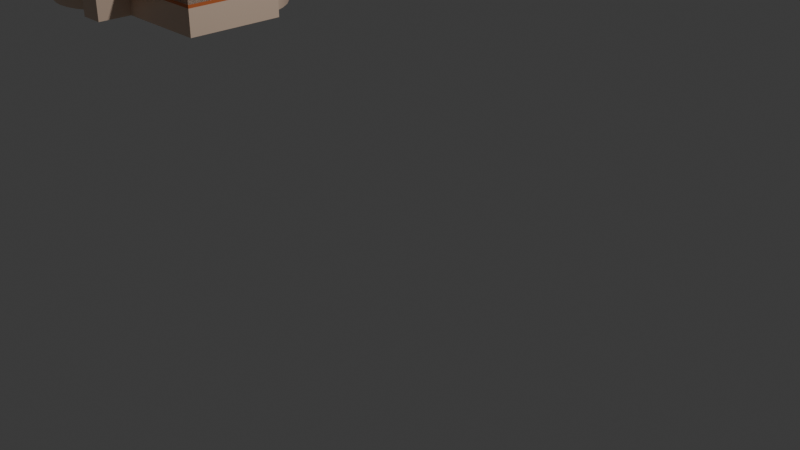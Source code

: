 # Source: Dining_hallf.blend  (saved by Blender 4.3.34; exported with 4.5.12 LTS)
import bpy
from mathutils import Matrix  # noqa: F401  (used for matrix-valued properties, if any)

bpy.ops.wm.read_factory_settings(use_empty=True)
scene = bpy.context.scene
scene.name = 'Scene'

# ---- collections
col_collection = bpy.data.collections.new('Collection'); scene.collection.children.link(col_collection)

# ---- materials (node trees are filled in below, after node groups)
mat_material_001 = bpy.data.materials.new('Material.001')
mat_material = bpy.data.materials.new('Material')
mat_material_003 = bpy.data.materials.new('Material.003')
mat_material_002 = bpy.data.materials.new('Material.002')

# ---- node groups
ng_smooth_by_angle = bpy.data.node_groups.new('Smooth by Angle', 'GeometryNodeTree')
_s = ng_smooth_by_angle.interface.new_socket(name='Mesh', in_out='OUTPUT', socket_type='NodeSocketGeometry')
_s = ng_smooth_by_angle.interface.new_socket(name='Mesh', in_out='INPUT', socket_type='NodeSocketGeometry')
_s = ng_smooth_by_angle.interface.new_socket(name='Angle', in_out='INPUT', socket_type='NodeSocketFloat')
_s.subtype = 'ANGLE'
_s.default_value = 0.5236
_s.min_value = 0.0
_s.max_value = 3.142
_s.description = 'Maximum face angle for smooth edges'
_s = ng_smooth_by_angle.interface.new_socket(name='Ignore Sharpness', in_out='INPUT', socket_type='NodeSocketBool')
_s.force_non_field = True
ng_smooth_by_angle.description = 'Set the sharpness of mesh edges based on the angle between the neighboring faces'
ng_smooth_by_angle.is_modifier = True
_N = ng_smooth_by_angle.nodes; _L = ng_smooth_by_angle.links
n0 = _N.new('GeometryNodeSetShadeSmooth'); n0.name = 'Set Shade Smooth'; n0.location = (120, -80)
n0.domain = 'EDGE'
n1 = _N.new('GeometryNodeSetShadeSmooth'); n1.name = 'Set Shade Smooth.001'; n1.location = (300, -80)
n2 = _N.new('NodeGroupOutput'); n2.name = 'Group Output'; n2.location = (480, -80)
n3 = _N.new('GeometryNodeInputMeshEdgeAngle'); n3.name = 'Edge Angle'; n3.location = (-440, -240)
n4 = _N.new('NodeGroupInput'); n4.name = 'Group Input'; n4.location = (-80, -80)
n5 = _N.new('GeometryNodeInputEdgeSmooth'); n5.name = 'Is Edge Smooth'; n5.location = (-260, -120)
n6 = _N.new('GeometryNodeInputShadeSmooth'); n6.name = 'Is Shade Smooth'; n6.location = (-440, -397)
n7 = _N.new('FunctionNodeCompare'); n7.name = 'Compare'; n7.location = (-260, -260)
n7.operation = 'LESS_EQUAL'
n7.inputs[6].default_value = (0.0, 0.0, 0.0, 0.0)
n7.inputs[7].default_value = (0.0, 0.0, 0.0, 0.0)
n8 = _N.new('FunctionNodeBooleanMath'); n8.name = 'Boolean Math.001'; n8.location = (-80, -260)
n9 = _N.new('NodeGroupInput'); n9.name = 'Group Input.001'; n9.location = (-440, -329)
n10 = _N.new('NodeGroupInput'); n10.name = 'Group Input.002'; n10.location = (-259, -189)
n11 = _N.new('FunctionNodeBooleanMath'); n11.name = 'Boolean Math'; n11.location = (-80, -149)
n11.operation = 'OR'
n12 = _N.new('FunctionNodeBooleanMath'); n12.name = 'Boolean Math.002'; n12.location = (-260, -380)
n12.operation = 'OR'
n13 = _N.new('NodeGroupInput'); n13.name = 'Group Input.003'; n13.location = (-440, -460)
_L.new(n3.outputs[0], n7.inputs[0])
_L.new(n1.outputs[0], n2.inputs[0])
_L.new(n9.outputs[1], n7.inputs[1])
_L.new(n7.outputs[0], n8.inputs[0])
_L.new(n4.outputs[0], n0.inputs[0])
_L.new(n0.outputs[0], n1.inputs[0])
_L.new(n8.outputs[0], n0.inputs[2])
_L.new(n10.outputs[2], n11.inputs[1])
_L.new(n5.outputs[0], n11.inputs[0])
_L.new(n11.outputs[0], n0.inputs[1])
_L.new(n13.outputs[2], n12.inputs[1])
_L.new(n6.outputs[0], n12.inputs[0])
_L.new(n12.outputs[0], n8.inputs[1])
n2.is_active_output = True

# ---- material node trees
mat_material_001.use_nodes = True; mat_material_001.node_tree.nodes.clear()
_N = mat_material_001.node_tree.nodes; _L = mat_material_001.node_tree.links
n0 = _N.new('ShaderNodeBsdfPrincipled'); n0.name = 'Principled BSDF'; n0.location = (10, 300)
n0.inputs[0].default_value = (0.8069, 0.6038, 0.4621, 1.0)
n1 = _N.new('ShaderNodeOutputMaterial'); n1.name = 'Material Output'; n1.location = (300, 300)
_L.new(n0.outputs[0], n1.inputs[0])
n1.is_active_output = True
mat_material.use_nodes = True; mat_material.node_tree.nodes.clear()
_N = mat_material.node_tree.nodes; _L = mat_material.node_tree.links
n0 = _N.new('ShaderNodeBsdfPrincipled'); n0.name = 'Principled BSDF'; n0.location = (10, 300)
n0.inputs[0].default_value = (0.6584, 0.1651, 0.04374, 1.0)
n1 = _N.new('ShaderNodeOutputMaterial'); n1.name = 'Material Output'; n1.location = (300, 300)
_L.new(n0.outputs[0], n1.inputs[0])
n1.is_active_output = True
mat_material_003.use_nodes = True; mat_material_003.node_tree.nodes.clear()
_N = mat_material_003.node_tree.nodes; _L = mat_material_003.node_tree.links
n0 = _N.new('ShaderNodeBsdfPrincipled'); n0.name = 'Principled BSDF'; n0.location = (10, 300)
n0.inputs[0].default_value = (0.3278, 0.3564, 0.3813, 1.0)
n1 = _N.new('ShaderNodeOutputMaterial'); n1.name = 'Material Output'; n1.location = (300, 300)
_L.new(n0.outputs[0], n1.inputs[0])
n1.is_active_output = True
mat_material_002.use_nodes = True; mat_material_002.node_tree.nodes.clear()
_N = mat_material_002.node_tree.nodes; _L = mat_material_002.node_tree.links
n0 = _N.new('ShaderNodeBsdfPrincipled'); n0.name = 'Principled BSDF'; n0.location = (10, 300)
n0.inputs[0].default_value = (0.6584, 0.1651, 0.04374, 1.0)
n1 = _N.new('ShaderNodeOutputMaterial'); n1.name = 'Material Output'; n1.location = (300, 300)
_L.new(n0.outputs[0], n1.inputs[0])
n1.is_active_output = True

# ---- world
world_world = bpy.data.worlds.new('World'); scene.world = world_world
world_world.use_nodes = True; world_world.node_tree.nodes.clear()
_N = world_world.node_tree.nodes; _L = world_world.node_tree.links
n0 = _N.new('ShaderNodeOutputWorld'); n0.name = 'World Output'; n0.location = (300, 300)
n1 = _N.new('ShaderNodeBackground'); n1.name = 'Background'; n1.location = (10, 300)
n1.inputs[0].default_value = (0.05088, 0.05088, 0.05088, 1.0)
_L.new(n1.outputs[0], n0.inputs[0])
n0.is_active_output = True
world_world.color = (0.05088, 0.05088, 0.05088)
world_world.sun_shadow_jitter_overblur = 0.0

# ---- cameras
cam_camera = bpy.data.cameras.new('Camera')
cam_camera.clip_end = 100.0
cam_camera.ortho_scale = 7.314

# ---- lights
light_light = bpy.data.lights.new('Light', 'POINT')
light_light.energy = 1000.0
light_light.shadow_soft_size = 0.1

# ---- meshes
me_cylinder_001 = bpy.data.meshes.new('Cylinder.001')
me_cylinder_001.from_pydata([(4.728e-09, 0.6095, 1.0), (0.1189, 0.5978, 1.0), (0.2332, 0.5631, 1.0), (0.3386, 0.5068, 1.0), (0.431, 0.431, 1.0), (0.5068, 0.3386, 1.0), (0.5631, 0.2332, 1.0), (0.5978, 0.1189, 1.0), (0.6095, 5.819e-09, 1.0), (0.5978, -0.1189, 1.0), (0.5631, -0.2332, 1.0), (0.5068, -0.3386, 1.0), (0.431, -0.431, 1.0), (0.3386, -0.5068, 1.0), (0.2332, -0.5631, 1.0), (0.1189, -0.5978, 1.0), (4.728e-09, -0.6095, 1.0), (-0.1189, -0.5978, 1.0), (-0.2332, -0.5631, 1.0), (-0.3386, -0.5068, 1.0), (-0.431, -0.431, 1.0), (-0.5068, -0.3386, 1.0), (-0.5631, -0.2332, 1.0), (-0.5978, -0.1189, 1.0), (-0.6095, 5.819e-09, 1.0), (-0.5978, 0.1189, 1.0), (-0.5631, 0.2332, 1.0), (-0.5068, 0.3386, 1.0), (-0.431, 0.431, 1.0), (-0.3386, 0.5068, 1.0), (-0.2332, 0.5631, 1.0), (-0.1189, 0.5978, 1.0), (0.0005791, 0.6529, 1.0), (-0.6546, -0.02802, 1.0), (-0.6507, 0.1027, 1.0), (-0.6042, 0.2565, 1.0), (-0.5479, 0.3619, 1.0), (-0.4721, 0.4543, 1.0), (-0.3797, 0.5301, 1.0), (-0.2634, 0.6028, 1.0), (-0.134, 0.6375, 1.0), (-0.1178, -0.6412, 1.0), (-0.2527, -0.6042, 1.0), (-0.358, -0.5479, 1.0), (-0.4504, -0.4721, 1.0), (-0.5262, -0.3832, 1.0), (-0.5894, -0.2846, 1.0), (-0.6343, -0.1669, 1.0), (0.001371, -0.655, 1.0), (1.061, 1.224, 1.0), (1.168, 1.214, 1.0), (1.27, 1.183, 1.0), (1.365, 1.132, 1.0), (1.447, 1.064, 1.0), (1.515, 0.9813, 1.0), (1.566, 0.8868, 1.0), (1.597, 0.7843, 1.0), (1.607, 0.6777, 1.0), (1.597, 0.5711, 1.0), (1.515, 0.3742, 1.0), (1.27, 0.1729, 1.0), (1.168, 0.1419, 1.0), (1.061, 0.1314, 1.0), (0.9544, 0.1419, 1.0), (0.8519, 0.1729, 1.0), (0.7574, 0.2234, 1.0), (0.6746, 0.2914, 1.0), (0.6067, 0.3742, 1.0), (0.5562, 0.4687, 1.0), (0.5251, 0.5711, 1.0), (0.5146, 0.6777, 1.0), (0.5251, 0.7843, 1.0), (0.5562, 0.8868, 1.0), (0.6067, 0.9813, 1.0), (0.6746, 1.064, 1.0), (0.7574, 1.132, 1.0), (0.8519, 1.183, 1.0), (0.9544, 1.214, 1.0), (1.001, 1.388, 1.0), (0.4961, 1.123, 1.0), (0.5764, 1.202, 1.0), (0.6619, 1.268, 1.0), (0.7509, 1.327, 1.0), (0.8493, 1.361, 1.0), (0.4307, 0.7485, 1.0), (0.456, 0.8633, 1.0), (0.4953, 0.9691, 1.0), (0.433, 0.5991, 1.0), (1.151, 1.389, 1.0), (1.305, 1.355, 1.0), (1.437, 1.289, 1.0), (1.526, 1.228, 1.0), (1.627, 1.124, 1.0), (1.711, 0.9984, 1.0), (1.759, 0.8904, 1.0), (1.788, 0.749, 1.0), (1.971, 0.749, 1.0), (1.969, -0.3216, 1.0), (0.5838, -0.3169, 1.0), (0.8047, 0.1982, 1.0), (0.6099, -0.1423, 1.0), (0.6292, -0.01274, 1.0), (0.3408, 0.9502, 1.0), (0.4572, 1.065, 1.0), (0.3926, 0.9807, 1.0), (0.4255, 1.012, 1.0), (0.4595, -0.4744, 1.0), (0.3672, -0.5502, 1.0), (0.2618, -0.6065, 1.0), (0.1475, -0.6412, 1.0), (0.872, -0.318, 1.0), (0.8691, -0.6908, 1.0), (0.5871, -0.6902, 1.0), (0.1189, 0.6416, 1.0), (0.2332, 0.6069, 1.0), (0.3707, 0.5381, 1.0), (0.3386, 0.5068, 1.289), (-0.5978, 0.1189, 1.289), (-0.2332, 0.5631, 1.289), (0.0005791, 0.6529, 1.289), (-0.6546, -0.02802, 1.289), (-0.6507, 0.1027, 1.289), (-0.2634, 0.6028, 1.289), (-0.134, 0.6375, 1.289), (-0.1178, -0.6412, 1.289), (-0.2527, -0.6042, 1.289), (-0.358, -0.5479, 1.289), (-0.4504, -0.4721, 1.289), (-0.5262, -0.3832, 1.289), (-0.5894, -0.2846, 1.289), (-0.6343, -0.1669, 1.289), (0.001371, -0.655, 1.289), (1.27, 1.183, 1.289), (0.6746, 1.064, 1.289), (0.4961, 1.123, 1.289), (0.5764, 1.202, 1.289), (0.4307, 0.7485, 1.289), (0.433, 0.5991, 1.289), (1.305, 1.355, 1.289), (1.437, 1.289, 1.289), (1.526, 1.228, 1.289), (1.627, 1.124, 1.289), (1.711, 0.9984, 1.289), (1.759, 0.8904, 1.289), (1.788, 0.749, 1.289), (1.971, 0.749, 1.289), (1.969, -0.3216, 1.289), (0.5838, -0.3169, 1.289), (0.6099, -0.1423, 1.289), (0.6292, -0.01274, 1.289), (0.3408, 0.9502, 1.289), (0.4572, 1.065, 1.289), (0.3926, 0.9807, 1.289), (0.4255, 1.012, 1.289), (0.4595, -0.4744, 1.289), (0.3672, -0.5502, 1.289), (0.2618, -0.6065, 1.289), (0.1475, -0.6412, 1.289), (0.872, -0.318, 1.289), (0.8691, -0.6908, 1.289), (0.5871, -0.6902, 1.289), (0.1189, 0.6416, 1.289), (0.2332, 0.6069, 1.289), (0.3707, 0.5381, 1.289), (-0.3592, 0.5184, 1.289), (-0.5837, 0.2449, 1.289), (-0.3592, 0.5184, 1.0), (-0.4515, 0.4426, 1.0), (-0.5273, 0.3503, 1.0), (-0.5837, 0.2449, 1.0), (-0.6036, 0.05945, 1.0), (-0.6526, 0.03736, 1.0), (-0.6526, 0.03736, 1.289), (-0.2859, 0.5349, 1.289), (-0.2859, 0.5349, 1.0), (-0.3216, 0.5665, 1.0), (-0.5804, 0.1761, 1.289), (-0.5804, 0.1761, 1.0), (-0.6275, 0.1796, 1.0), (0.7097, 1.2, 1.289), (1.159, 1.302, 1.289), (1.031, 1.306, 1.0), (0.9019, 1.287, 1.0), (0.8014, 1.255, 1.0), (0.7097, 1.2, 1.0), (1.159, 1.302, 1.0), (0.3848, 0.4689, 1.0), (0.6255, 1.133, 1.0), (0.5514, 1.052, 1.0), (0.5258, 0.928, 1.0), (0.4906, 0.8238, 1.0), (0.4727, 0.7131, 1.0), (0.479, 0.5851, 1.0), (1.486, 1.146, 1.0), (1.401, 1.21, 1.0), (1.287, 1.269, 1.0), (1.571, 1.053, 1.0), (1.698, 0.7134, 1.0), (1.678, 0.8374, 1.0), (1.638, 0.9426, 1.0), (0.3386, 0.5068, 1.325), (1.27, 1.183, 1.325), (0.6746, 1.064, 1.325), (0.5838, -0.3169, 1.325), (0.6099, -0.1423, 1.325), (0.6292, -0.01274, 1.325), (0.872, -0.318, 1.325), (0.3707, 0.5381, 1.325), (-0.3592, 0.5184, 1.325), (-0.5837, 0.2449, 1.325), (-0.2859, 0.5349, 1.325), (-0.5804, 0.1761, 1.325), (0.7097, 1.2, 1.325), (1.159, 1.302, 1.325)], [], [(1, 2, 3, 186, 4, 5, 6, 7, 8, 9, 10, 11, 12, 13, 14, 15, 16, 17, 18, 19, 20, 21, 22, 23, 24, 170, 25, 177, 26, 27, 28, 29, 174, 30, 31, 0), (30, 39, 40, 31), (167, 37, 38, 166), (169, 35, 36, 168), (170, 171, 34, 25), (31, 40, 32, 0), (29, 166, 38, 175, 39, 30, 174), (168, 36, 37, 167), (25, 34, 178, 35, 169, 26, 177), (22, 46, 47, 23), (20, 44, 45, 21), (18, 42, 43, 19), (23, 47, 33, 24), (21, 45, 46, 22), (19, 43, 44, 20), (17, 41, 42, 18), (16, 48, 41, 17), (50, 51, 52, 53, 54, 55, 56, 57, 58, 59, 60, 61, 62, 63, 64, 99, 65, 66, 67, 68, 69, 70, 71, 72, 73, 74, 75, 76, 77, 49), (182, 83, 78, 181), (184, 81, 82, 183), (188, 79, 80, 187), (183, 82, 83, 182), (187, 80, 81, 184), (189, 86, 79, 188), (190, 85, 86, 189), (191, 84, 85, 190), (192, 87, 84, 191), (194, 90, 91, 193), (185, 88, 89, 195), (193, 91, 92, 196), (195, 89, 90, 194), (181, 78, 88, 185), (198, 94, 95, 197), (199, 93, 94, 198), (196, 92, 93, 199), (62, 61, 60, 98), (64, 63, 62, 98), (101, 99, 64, 98), (10, 100, 98, 11), (66, 65, 99, 101), (8, 101, 100, 9), (9, 100, 10), (4, 69, 68, 5), (186, 192, 69, 4), (6, 67, 66, 7), (5, 68, 67, 6), (7, 66, 101, 8), (85, 104, 105, 86), (84, 102, 104, 85), (86, 105, 103, 79), (12, 106, 107, 13), (15, 109, 48, 16), (13, 107, 108, 14), (11, 98, 106, 12), (14, 108, 109, 15), (112, 98, 110, 111), (98, 60, 59, 58, 57, 197, 95, 96, 97), (2, 114, 115, 3), (1, 113, 114, 2), (0, 32, 113, 1), (116, 163, 207, 200), (173, 164, 208, 210), (148, 149, 205, 204), (158, 147, 203, 206), (106, 98, 147, 154), (171, 33, 120, 172), (84, 87, 137, 136), (48, 109, 157, 131), (111, 110, 158, 159), (90, 89, 138, 139), (33, 47, 130, 120), (112, 111, 159, 160), (91, 90, 139, 140), (110, 98, 147, 158), (92, 91, 140, 141), (41, 48, 131, 124), (40, 39, 122, 123), (98, 112, 160, 147), (114, 113, 161, 162), (32, 40, 123, 119), (115, 114, 162, 163), (3, 115, 163, 116), (80, 79, 134, 135), (87, 3, 116, 137), (54, 196, 199, 55), (3, 87, 192, 186), (113, 32, 119, 161), (94, 93, 142, 143), (95, 94, 143, 144), (102, 84, 136, 150), (105, 104, 152, 153), (42, 41, 124, 125), (79, 103, 151, 134), (93, 92, 141, 142), (43, 42, 125, 126), (107, 106, 154, 155), (96, 95, 144, 145), (44, 43, 126, 127), (104, 102, 150, 152), (97, 96, 145, 146), (45, 44, 127, 128), (103, 105, 153, 151), (46, 45, 128, 129), (108, 107, 155, 156), (47, 46, 129, 130), (109, 108, 156, 157), (98, 97, 146, 147), (117, 121, 34, 25), (122, 118, 30, 39), (27, 168, 167, 28), (26, 169, 168, 27), (28, 167, 166, 29), (34, 171, 172, 121), (24, 33, 171, 170), (179, 133, 202, 212), (147, 148, 204, 203), (132, 180, 213, 201), (149, 147, 203, 205), (165, 176, 211, 209), (55, 199, 198, 56), (56, 198, 197, 57), (49, 181, 185, 50), (51, 195, 194, 52), (53, 193, 196, 54), (50, 185, 195, 51), (52, 194, 193, 53), (69, 192, 191, 70), (70, 191, 190, 71), (71, 190, 189, 72), (72, 189, 188, 73), (74, 187, 184, 75), (76, 183, 182, 77), (73, 188, 187, 74), (75, 184, 183, 76), (77, 182, 181, 49)])
me_cylinder_001.polygons.foreach_set('use_smooth', [True] * 135)
_uv = me_cylinder_001.uv_layers.new(name='UVMap')
_uv.uv.foreach_set('vector', [0.2968, 0.4854, 0.3418, 0.4717, 0.3833, 0.4496, 0.4015, 0.4346, 0.4197, 0.4197, 0.4496, 0.3833, 0.4717, 0.3418, 0.4854, 0.2968, 0.49, 0.25, 0.4854, 0.2032, 0.4717, 0.1582, 0.4496, 0.1167, 0.4197, 0.08029, 0.3833, 0.05045, 0.3418, 0.02827, 0.2968, 0.01461, 0.25, 0.01, 0.2032, 0.01461, 0.1582, 0.02827, 0.1167, 0.05045, 0.08029, 0.08029, 0.05045, 0.1167, 0.02827, 0.1582, 0.01461, 0.2032, 0.01, 0.25, 0.01231, 0.2734, 0.01461, 0.2968, 0.02144, 0.3193, 0.02827, 0.3418, 0.05045, 0.3833, 0.08029, 0.4197, 0.1167, 0.4496, 0.1374, 0.4606, 0.1582, 0.4717, 0.2032, 0.4854, 0.25, 0.49, 0.1582, 0.4717, 0.1582, 0.4717, 0.2032, 0.4854, 0.2032, 0.4854, 0.08029, 0.4197, 0.08029, 0.4197, 0.1167, 0.4496, 0.1167, 0.4496, 0.02827, 0.3418, 0.02827, 0.3418, 0.05045, 0.3833, 0.05045, 0.3833, 0.01231, 0.2734, 0.01231, 0.2734, 0.01461, 0.2968, 0.01461, 0.2968, 0.2032, 0.4854, 0.2032, 0.4854, 0.25, 0.49, 0.25, 0.49, 0.1167, 0.4496, 0.1167, 0.4496, 0.1167, 0.4496, 0.1374, 0.4606, 0.1582, 0.4717, 0.1582, 0.4717, 0.1374, 0.4606, 0.05045, 0.3833, 0.05045, 0.3833, 0.08029, 0.4197, 0.08029, 0.4197, 0.01461, 0.2968, 0.01461, 0.2968, 0.02144, 0.3193, 0.02827, 0.3418, 0.02827, 0.3418, 0.02827, 0.3418, 0.02144, 0.3193, 0.02827, 0.1582, 0.02827, 0.1582, 0.01461, 0.2032, 0.01461, 0.2032, 0.08029, 0.08029, 0.08029, 0.08029, 0.05045, 0.1167, 0.05045, 0.1167, 0.1582, 0.02827, 0.1582, 0.02827, 0.1167, 0.05045, 0.1167, 0.05045, 0.01461, 0.2032, 0.01461, 0.2032, 0.01, 0.25, 0.01, 0.25, 0.05045, 0.1167, 0.05045, 0.1167, 0.02827, 0.1582, 0.02827, 0.1582, 0.1167, 0.05045, 0.1167, 0.05045, 0.08029, 0.08029, 0.08029, 0.08029, 0.2032, 0.01461, 0.2032, 0.01461, 0.1582, 0.02827, 0.1582, 0.02827, 0.25, 0.01, 0.25, 0.01, 0.2032, 0.01461, 0.2032, 0.01461, 0.2968, 0.4854, 0.3418, 0.4717, 0.3833, 0.4496, 0.4197, 0.4197, 0.4496, 0.3833, 0.4717, 0.3418, 0.4854, 0.2968, 0.49, 0.25, 0.4854, 0.2032, 0.4496, 0.1167, 0.3418, 0.02827, 0.2968, 0.01461, 0.25, 0.01, 0.2032, 0.01461, 0.1582, 0.02827, 0.1374, 0.03936, 0.1167, 0.05045, 0.08029, 0.08029, 0.05045, 0.1167, 0.02827, 0.1582, 0.01461, 0.2032, 0.01, 0.25, 0.01461, 0.2968, 0.02827, 0.3418, 0.05045, 0.3833, 0.08029, 0.4197, 0.1167, 0.4496, 0.1582, 0.4717, 0.2032, 0.4854, 0.25, 0.49, 0.2032, 0.4854, 0.2032, 0.4854, 0.25, 0.49, 0.25, 0.49, 0.1167, 0.4496, 0.1167, 0.4496, 0.1582, 0.4717, 0.1582, 0.4717, 0.05045, 0.3833, 0.05045, 0.3833, 0.08029, 0.4197, 0.08029, 0.4197, 0.1582, 0.4717, 0.1582, 0.4717, 0.2032, 0.4854, 0.2032, 0.4854, 0.08029, 0.4197, 0.08029, 0.4197, 0.1167, 0.4496, 0.1167, 0.4496, 0.02827, 0.3418, 0.02827, 0.3418, 0.05045, 0.3833, 0.05045, 0.3833, 0.01461, 0.2968, 0.01461, 0.2968, 0.02827, 0.3418, 0.02827, 0.3418, 0.01, 0.25, 0.01, 0.25, 0.01461, 0.2968, 0.01461, 0.2968, 0.01461, 0.2032, 0.01461, 0.2032, 0.01, 0.25, 0.01, 0.25, 0.3833, 0.4496, 0.3833, 0.4496, 0.4197, 0.4197, 0.4197, 0.4197, 0.2968, 0.4854, 0.2968, 0.4854, 0.3418, 0.4717, 0.3418, 0.4717, 0.4197, 0.4197, 0.4197, 0.4197, 0.4496, 0.3833, 0.4496, 0.3833, 0.3418, 0.4717, 0.3418, 0.4717, 0.3833, 0.4496, 0.3833, 0.4496, 0.25, 0.49, 0.25, 0.49, 0.2968, 0.4854, 0.2968, 0.4854, 0.4854, 0.2968, 0.4854, 0.2968, 0.49, 0.25, 0.49, 0.25, 0.4717, 0.3418, 0.4717, 0.3418, 0.4854, 0.2968, 0.4854, 0.2968, 0.4496, 0.3833, 0.4496, 0.3833, 0.4717, 0.3418, 0.4717, 0.3418, 0.4854, 0.2968, 0.4854, 0.2968, 0.49, 0.25, 0.49, 0.25, 0.4854, 0.2968, 0.4854, 0.2968, 0.49, 0.25, 0.49, 0.25, 0.4877, 0.2734, 0.4877, 0.2734, 0.49, 0.25, 0.49, 0.25, 0.4854, 0.2968, 0.4854, 0.2968, 0.49, 0.25, 0.49, 0.25, 0.4854, 0.2968, 0.4854, 0.2968, 0.4877, 0.2734, 0.4877, 0.2734, 0.49, 0.25, 0.49, 0.25, 0.4854, 0.2032, 0.4854, 0.2032, 0.4854, 0.2032, 0.4854, 0.2032, 0.4717, 0.1582, 0.4197, 0.4197, 0.4197, 0.4197, 0.4496, 0.3833, 0.4496, 0.3833, 0.4015, 0.4346, 0.4015, 0.4346, 0.4197, 0.4197, 0.4197, 0.4197, 0.4717, 0.3418, 0.4717, 0.3418, 0.4854, 0.2968, 0.4854, 0.2968, 0.4496, 0.3833, 0.4496, 0.3833, 0.4717, 0.3418, 0.4717, 0.3418, 0.4854, 0.2968, 0.4854, 0.2968, 0.49, 0.25, 0.49, 0.25, 0.01461, 0.2968, 0.01461, 0.2968, 0.02827, 0.3418, 0.02827, 0.3418, 0.01, 0.25, 0.01, 0.25, 0.01461, 0.2968, 0.01461, 0.2968, 0.02827, 0.3418, 0.02827, 0.3418, 0.05045, 0.3833, 0.05045, 0.3833, 0.4197, 0.08029, 0.4197, 0.08029, 0.3833, 0.05045, 0.3833, 0.05045, 0.2968, 0.01461, 0.2968, 0.01461, 0.25, 0.01, 0.25, 0.01, 0.3833, 0.05045, 0.3833, 0.05045, 0.3418, 0.02827, 0.3418, 0.02827, 0.4496, 0.1167, 0.4496, 0.1167, 0.4197, 0.08029, 0.4197, 0.08029, 0.3418, 0.02827, 0.3418, 0.02827, 0.2968, 0.01461, 0.2968, 0.01461, 0.4854, 0.2968, 0.4854, 0.2968, 0.49, 0.25, 0.49, 0.25, 0.4854, 0.2968, 0.4854, 0.2968, 0.4854, 0.2968, 0.4854, 0.2968, 0.49, 0.25, 0.4877, 0.2734, 0.4854, 0.2968, 0.49, 0.25, 0.49, 0.25, 0.3418, 0.4717, 0.3418, 0.4717, 0.3833, 0.4496, 0.3833, 0.4496, 0.2968, 0.4854, 0.2968, 0.4854, 0.3418, 0.4717, 0.3418, 0.4717, 0.25, 0.49, 0.25, 0.49, 0.2968, 0.4854, 0.2968, 0.4854, 0.3833, 0.4496, 0.3833, 0.4496, 0.3833, 0.4496, 0.3833, 0.4496, 0.1167, 0.4496, 0.08029, 0.4197, 0.08029, 0.4197, 0.1167, 0.4496, 0.4854, 0.2032, 0.49, 0.25, 0.49, 0.25, 0.4854, 0.2032, 0.49, 0.25, 0.4854, 0.2968, 0.4854, 0.2968, 0.49, 0.25, 0.4197, 0.08029, 0.4496, 0.1167, 0.4496, 0.1167, 0.4197, 0.08029, 0.01231, 0.2734, 0.01, 0.25, 0.01, 0.25, 0.01231, 0.2734, 0.01, 0.25, 0.01461, 0.2032, 0.01461, 0.2032, 0.01, 0.25, 0.25, 0.01, 0.2968, 0.01461, 0.2968, 0.01461, 0.25, 0.01, 0.49, 0.25, 0.49, 0.25, 0.49, 0.25, 0.49, 0.25, 0.3833, 0.4496, 0.3418, 0.4717, 0.3418, 0.4717, 0.3833, 0.4496, 0.01, 0.25, 0.01461, 0.2032, 0.01461, 0.2032, 0.01, 0.25, 0.4854, 0.2968, 0.49, 0.25, 0.49, 0.25, 0.4854, 0.2968, 0.4197, 0.4197, 0.3833, 0.4496, 0.3833, 0.4496, 0.4197, 0.4197, 0.49, 0.25, 0.4854, 0.2968, 0.4854, 0.2968, 0.49, 0.25, 0.4496, 0.3833, 0.4197, 0.4197, 0.4197, 0.4197, 0.4496, 0.3833, 0.2032, 0.01461, 0.25, 0.01, 0.25, 0.01, 0.2032, 0.01461, 0.2032, 0.4854, 0.1582, 0.4717, 0.1582, 0.4717, 0.2032, 0.4854, 0.4854, 0.2968, 0.4854, 0.2968, 0.4854, 0.2968, 0.4854, 0.2968, 0.3418, 0.4717, 0.2968, 0.4854, 0.2968, 0.4854, 0.3418, 0.4717, 0.25, 0.49, 0.2032, 0.4854, 0.2032, 0.4854, 0.25, 0.49, 0.3833, 0.4496, 0.3418, 0.4717, 0.3418, 0.4717, 0.3833, 0.4496, 0.3833, 0.4496, 0.3833, 0.4496, 0.3833, 0.4496, 0.3833, 0.4496, 0.08029, 0.4197, 0.05045, 0.3833, 0.05045, 0.3833, 0.08029, 0.4197, 0.3833, 0.4496, 0.3833, 0.4496, 0.3833, 0.4496, 0.3833, 0.4496, 0.4496, 0.3833, 0.4496, 0.3833, 0.4717, 0.3418, 0.4717, 0.3418, 0.3833, 0.4496, 0.3833, 0.4496, 0.4015, 0.4346, 0.4015, 0.4346, 0.2968, 0.4854, 0.25, 0.49, 0.25, 0.49, 0.2968, 0.4854, 0.4854, 0.2968, 0.4717, 0.3418, 0.4717, 0.3418, 0.4854, 0.2968, 0.49, 0.25, 0.4854, 0.2968, 0.4854, 0.2968, 0.49, 0.25, 0.01, 0.25, 0.01, 0.25, 0.01, 0.25, 0.01, 0.25, 0.02827, 0.3418, 0.01461, 0.2968, 0.01461, 0.2968, 0.02827, 0.3418, 0.1582, 0.02827, 0.2032, 0.01461, 0.2032, 0.01461, 0.1582, 0.02827, 0.05045, 0.3833, 0.05045, 0.3833, 0.05045, 0.3833, 0.05045, 0.3833, 0.4717, 0.3418, 0.4496, 0.3833, 0.4496, 0.3833, 0.4717, 0.3418, 0.1167, 0.05045, 0.1582, 0.02827, 0.1582, 0.02827, 0.1167, 0.05045, 0.3833, 0.05045, 0.4197, 0.08029, 0.4197, 0.08029, 0.3833, 0.05045, 0.49, 0.25, 0.4854, 0.2968, 0.4854, 0.2968, 0.49, 0.25, 0.08029, 0.08029, 0.1167, 0.05045, 0.1167, 0.05045, 0.08029, 0.08029, 0.01461, 0.2968, 0.01, 0.25, 0.01, 0.25, 0.01461, 0.2968, 0.49, 0.25, 0.49, 0.25, 0.49, 0.25, 0.49, 0.25, 0.05045, 0.1167, 0.08029, 0.08029, 0.08029, 0.08029, 0.05045, 0.1167, 0.05045, 0.3833, 0.02827, 0.3418, 0.02827, 0.3418, 0.05045, 0.3833, 0.02827, 0.1582, 0.05045, 0.1167, 0.05045, 0.1167, 0.02827, 0.1582, 0.3418, 0.02827, 0.3833, 0.05045, 0.3833, 0.05045, 0.3418, 0.02827, 0.01461, 0.2032, 0.02827, 0.1582, 0.02827, 0.1582, 0.01461, 0.2032, 0.2968, 0.01461, 0.3418, 0.02827, 0.3418, 0.02827, 0.2968, 0.01461, 0.4854, 0.2968, 0.49, 0.25, 0.49, 0.25, 0.4854, 0.2968, 0.01461, 0.2968, 0.01461, 0.2968, 0.01461, 0.2968, 0.01461, 0.2968, 0.1582, 0.4717, 0.1582, 0.4717, 0.1582, 0.4717, 0.1582, 0.4717, 0.05045, 0.3833, 0.05045, 0.3833, 0.08029, 0.4197, 0.08029, 0.4197, 0.02827, 0.3418, 0.02827, 0.3418, 0.05045, 0.3833, 0.05045, 0.3833, 0.08029, 0.4197, 0.08029, 0.4197, 0.1167, 0.4496, 0.1167, 0.4496, 0.01461, 0.2968, 0.01231, 0.2734, 0.01231, 0.2734, 0.01461, 0.2968, 0.01, 0.25, 0.01, 0.25, 0.01231, 0.2734, 0.01231, 0.2734, 0.2968, 0.4854, 0.25, 0.49, 0.25, 0.49, 0.2968, 0.4854, 0.49, 0.25, 0.4854, 0.2968, 0.4854, 0.2968, 0.49, 0.25, 0.2968, 0.4854, 0.25, 0.49, 0.25, 0.49, 0.2968, 0.4854, 0.4877, 0.2734, 0.49, 0.25, 0.49, 0.25, 0.4877, 0.2734, 0.05045, 0.3833, 0.02827, 0.3418, 0.02827, 0.3418, 0.05045, 0.3833, 0.4717, 0.3418, 0.4717, 0.3418, 0.4854, 0.2968, 0.4854, 0.2968, 0.4854, 0.2968, 0.4854, 0.2968, 0.49, 0.25, 0.49, 0.25, 0.25, 0.49, 0.25, 0.49, 0.2968, 0.4854, 0.2968, 0.4854, 0.3418, 0.4717, 0.3418, 0.4717, 0.3833, 0.4496, 0.3833, 0.4496, 0.4197, 0.4197, 0.4197, 0.4197, 0.4496, 0.3833, 0.4496, 0.3833, 0.2968, 0.4854, 0.2968, 0.4854, 0.3418, 0.4717, 0.3418, 0.4717, 0.3833, 0.4496, 0.3833, 0.4496, 0.4197, 0.4197, 0.4197, 0.4197, 0.01461, 0.2032, 0.01461, 0.2032, 0.01, 0.25, 0.01, 0.25, 0.01, 0.25, 0.01, 0.25, 0.01461, 0.2968, 0.01461, 0.2968, 0.01461, 0.2968, 0.01461, 0.2968, 0.02827, 0.3418, 0.02827, 0.3418, 0.02827, 0.3418, 0.02827, 0.3418, 0.05045, 0.3833, 0.05045, 0.3833, 0.08029, 0.4197, 0.08029, 0.4197, 0.1167, 0.4496, 0.1167, 0.4496, 0.1582, 0.4717, 0.1582, 0.4717, 0.2032, 0.4854, 0.2032, 0.4854, 0.05045, 0.3833, 0.05045, 0.3833, 0.08029, 0.4197, 0.08029, 0.4197, 0.1167, 0.4496, 0.1167, 0.4496, 0.1582, 0.4717, 0.1582, 0.4717, 0.2032, 0.4854, 0.2032, 0.4854, 0.25, 0.49, 0.25, 0.49])
me_cylinder_001.materials.append(mat_material_001)
me_cylinder_001.update()
me_cylinder_002 = bpy.data.meshes.new('Cylinder.002')
me_cylinder_002.from_pydata([(3.965e-09, 0.6095, 1.325), (0.1189, 0.5978, 1.325), (0.2332, 0.5631, 1.325), (0.3386, 0.5068, 1.325), (0.431, 0.431, 1.325), (0.5068, 0.3386, 1.325), (0.5631, 0.2332, 1.325), (0.5978, 0.1189, 1.325), (0.6095, 5.819e-09, 1.325), (0.5978, -0.1189, 1.325), (0.5631, -0.2332, 1.325), (0.5068, -0.3386, 1.325), (0.431, -0.431, 1.325), (0.3386, -0.5068, 1.325), (0.2332, -0.5631, 1.325), (0.1189, -0.5978, 1.325), (3.965e-09, -0.6095, 1.325), (-0.1189, -0.5978, 1.325), (-0.2332, -0.5631, 1.325), (-0.3386, -0.5068, 1.325), (-0.431, -0.431, 1.325), (-0.5068, -0.3386, 1.325), (-0.5631, -0.2332, 1.325), (-0.5978, -0.1189, 1.325), (-0.6095, 5.819e-09, 1.325), (-0.5978, 0.1189, 1.325), (-0.5631, 0.2332, 1.325), (-0.5068, 0.3386, 1.325), (-0.431, 0.431, 1.325), (-0.3386, 0.5068, 1.325), (-0.2332, 0.5631, 1.325), (-0.1189, 0.5978, 1.325), (0.0005791, 0.6529, 1.325), (-0.6546, -0.02802, 1.325), (-0.6507, 0.1027, 1.325), (-0.6042, 0.2565, 1.325), (-0.5479, 0.3619, 1.325), (-0.4721, 0.4543, 1.325), (-0.3797, 0.5301, 1.325), (-0.2634, 0.6028, 1.325), (-0.134, 0.6375, 1.325), (-0.1178, -0.6412, 1.325), (-0.2527, -0.6042, 1.325), (-0.358, -0.5479, 1.325), (-0.4504, -0.4721, 1.325), (-0.5262, -0.3832, 1.325), (-0.5894, -0.2846, 1.325), (-0.6343, -0.1669, 1.325), (0.001371, -0.655, 1.325), (1.061, 1.224, 1.325), (1.168, 1.214, 1.325), (1.27, 1.183, 1.325), (1.365, 1.132, 1.325), (1.447, 1.064, 1.325), (1.515, 0.9813, 1.325), (1.566, 0.8868, 1.325), (1.597, 0.7843, 1.325), (1.607, 0.6777, 1.325), (1.597, 0.5711, 1.325), (1.515, 0.3742, 1.325), (1.27, 0.1729, 1.325), (1.168, 0.1419, 1.325), (1.061, 0.1314, 1.325), (0.9544, 0.1419, 1.325), (0.8519, 0.1729, 1.325), (0.7574, 0.2234, 1.325), (0.6746, 0.2914, 1.325), (0.6067, 0.3742, 1.325), (0.5562, 0.4687, 1.325), (0.5251, 0.5711, 1.325), (0.5146, 0.6777, 1.325), (0.5251, 0.7843, 1.325), (0.5562, 0.8868, 1.325), (0.6067, 0.9813, 1.325), (0.6746, 1.064, 1.325), (0.7574, 1.132, 1.325), (0.8519, 1.183, 1.325), (0.9544, 1.214, 1.325), (1.001, 1.388, 1.325), (0.4961, 1.123, 1.325), (0.5764, 1.202, 1.325), (0.6619, 1.268, 1.325), (0.7509, 1.327, 1.325), (0.8493, 1.361, 1.325), (0.4307, 0.7485, 1.325), (0.456, 0.8633, 1.325), (0.4953, 0.9691, 1.325), (0.433, 0.5991, 1.325), (1.151, 1.389, 1.325), (1.305, 1.355, 1.325), (1.437, 1.289, 1.325), (1.526, 1.228, 1.325), (1.627, 1.124, 1.325), (1.711, 0.9984, 1.325), (1.759, 0.8904, 1.325), (1.788, 0.749, 1.325), (1.971, 0.749, 1.325), (1.969, -0.3216, 1.325), (0.5838, -0.3169, 1.325), (0.8047, 0.1982, 1.325), (0.6099, -0.1423, 1.325), (0.6292, -0.01274, 1.325), (0.3408, 0.9502, 1.325), (0.4572, 1.065, 1.325), (0.3926, 0.9807, 1.325), (0.4255, 1.012, 1.325), (0.4595, -0.4744, 1.325), (0.3672, -0.5502, 1.325), (0.2618, -0.6065, 1.325), (0.1475, -0.6412, 1.325), (0.872, -0.318, 1.325), (0.8691, -0.6908, 1.325), (0.5871, -0.6902, 1.325), (0.1189, 0.6416, 1.325), (0.2332, 0.6069, 1.325), (0.3707, 0.5381, 1.325), (-0.3592, 0.5184, 1.325), (-0.4515, 0.4426, 1.325), (-0.5273, 0.3503, 1.325), (-0.5837, 0.2449, 1.325), (-0.6036, 0.05945, 1.325), (-0.6526, 0.03736, 1.325), (-0.2859, 0.5349, 1.325), (-0.3216, 0.5665, 1.325), (-0.5804, 0.1761, 1.325), (1.031, 1.306, 1.325), (-0.6275, 0.1796, 1.325), (0.9019, 1.287, 1.325), (0.3848, 0.4689, 1.325), (0.8014, 1.255, 1.325), (0.7097, 1.2, 1.325), (0.6255, 1.133, 1.325), (0.5514, 1.052, 1.325), (0.5258, 0.928, 1.325), (0.4906, 0.8238, 1.325), (0.4727, 0.7131, 1.325), (0.479, 0.5851, 1.325), (1.486, 1.146, 1.325), (1.401, 1.21, 1.325), (1.287, 1.269, 1.325), (1.159, 1.302, 1.325), (1.571, 1.053, 1.325), (1.698, 0.7134, 1.325), (1.678, 0.8374, 1.325), (1.638, 0.9426, 1.325), (0.3386, 0.5068, 1.603), (0.0005791, 0.6529, 1.603), (-0.6546, -0.02802, 1.603), (-0.6507, 0.1027, 1.603), (-0.2634, 0.6028, 1.603), (-0.134, 0.6375, 1.603), (-0.1178, -0.6412, 1.603), (-0.2527, -0.6042, 1.603), (-0.358, -0.5479, 1.603), (-0.4504, -0.4721, 1.603), (-0.5262, -0.3832, 1.603), (-0.5894, -0.2846, 1.603), (-0.6343, -0.1669, 1.603), (0.001371, -0.655, 1.603), (1.061, 1.224, 1.603), (1.168, 1.214, 1.603), (1.27, 1.183, 1.603), (1.365, 1.132, 1.603), (1.447, 1.064, 1.603), (1.515, 0.9813, 1.603), (1.566, 0.8868, 1.603), (1.597, 0.7843, 1.603), (1.607, 0.6777, 1.603), (0.5251, 0.5711, 1.603), (0.5146, 0.6777, 1.603), (0.5251, 0.7843, 1.603), (0.5562, 0.8868, 1.603), (0.6067, 0.9813, 1.603), (0.6746, 1.064, 1.603), (0.7574, 1.132, 1.603), (0.8519, 1.183, 1.603), (0.9544, 1.214, 1.603), (0.4961, 1.123, 1.603), (0.5764, 1.202, 1.603), (0.6619, 1.268, 1.603), (0.4307, 0.7485, 1.603), (0.433, 0.5991, 1.603), (1.151, 1.389, 1.603), (1.305, 1.355, 1.603), (1.437, 1.289, 1.603), (1.526, 1.228, 1.603), (1.627, 1.124, 1.603), (1.711, 0.9984, 1.603), (1.759, 0.8904, 1.603), (1.788, 0.749, 1.603), (1.971, 0.749, 1.603), (1.969, -0.3216, 1.603), (0.5838, -0.3169, 1.603), (0.3408, 0.9502, 1.603), (0.4572, 1.065, 1.603), (0.3926, 0.9807, 1.603), (0.4255, 1.012, 1.603), (0.4595, -0.4744, 1.603), (0.3672, -0.5502, 1.603), (0.2618, -0.6065, 1.603), (0.1475, -0.6412, 1.603), (0.872, -0.318, 1.603), (0.8691, -0.6908, 1.603), (0.5871, -0.6902, 1.603), (0.1189, 0.6416, 1.603), (0.2332, 0.6069, 1.603), (0.3707, 0.5381, 1.603), (-0.6526, 0.03736, 1.603), (-0.3216, 0.5665, 1.603), (1.031, 1.306, 1.603), (-0.6275, 0.1796, 1.603), (0.9019, 1.287, 1.603), (0.8014, 1.255, 1.603), (0.7097, 1.2, 1.603), (0.6255, 1.133, 1.603), (0.5514, 1.052, 1.603), (0.5258, 0.928, 1.603), (0.4906, 0.8238, 1.603), (0.4727, 0.7131, 1.603), (0.479, 0.5851, 1.603), (1.486, 1.146, 1.603), (1.401, 1.21, 1.603), (1.287, 1.269, 1.603), (1.159, 1.302, 1.603), (1.571, 1.053, 1.603), (1.698, 0.7134, 1.603), (1.678, 0.8374, 1.603), (1.638, 0.9426, 1.603), (0.7509, 1.327, 1.438), (1.001, 1.388, 1.438), (0.6619, 1.268, 1.438), (0.8493, 1.361, 1.438), (1.151, 1.389, 1.438), (-0.3797, 0.5301, 1.441), (-0.4721, 0.4543, 1.441), (-0.5479, 0.3619, 1.441), (-0.6042, 0.2565, 1.441), (-0.3216, 0.5665, 1.441), (-0.6275, 0.1796, 1.441), (-0.3877, 0.08764, 1.677), (-0.3914, 0.05019, 1.677), (0.06375, 0.3893, 1.677), (-0.01115, 0.3967, 1.677), (0.1358, 0.3675, 1.677), (0.2022, 0.332, 1.677), (0.2312, 0.3081, 1.677), (0.3081, 0.2261, 1.677), (0.2603, 0.2842, 1.677), (0.3436, 0.1597, 1.677), (0.3654, 0.08764, 1.677), (0.3728, 0.01274, 1.677), (0.3654, -0.06217, 1.677), (0.3436, -0.1342, 1.677), (0.3081, -0.2006, 1.677), (0.2603, -0.2588, 1.677), (0.2022, -0.3065, 1.677), (0.1358, -0.342, 1.677), (0.06375, -0.3638, 1.677), (-0.01115, -0.3712, 1.677), (-0.08606, -0.3638, 1.677), (-0.1581, -0.342, 1.677), (-0.2245, -0.3065, 1.677), (-0.2826, -0.2588, 1.677), (-0.3304, -0.2006, 1.677), (-0.3659, -0.1342, 1.677), (-0.3877, -0.06217, 1.677), (-0.3951, 0.01274, 1.677), (-0.3768, 0.1237, 1.677), (-0.3304, 0.2261, 1.677), (-0.3659, 0.1597, 1.677), (-0.2826, 0.2842, 1.677), (-0.2245, 0.332, 1.677), (-0.1913, 0.3497, 1.677), (-0.08606, 0.3893, 1.677), (-0.1581, 0.3675, 1.677), (1.042, 1.02, 1.677), (1.108, 1.013, 1.677), (1.17, 0.9944, 1.677), (1.228, 0.9634, 1.677), (1.279, 0.9218, 1.677), (1.321, 0.8711, 1.677), (1.352, 0.8132, 1.677), (1.371, 0.7504, 1.677), (1.377, 0.6851, 1.677), (1.371, 0.6198, 1.677), (1.321, 0.4991, 1.677), (1.17, 0.3758, 1.677), (1.108, 0.3568, 1.677), (1.042, 0.3504, 1.677), (0.977, 0.3568, 1.677), (0.9142, 0.3758, 1.677), (0.8852, 0.3913, 1.677), (0.8056, 0.4484, 1.677), (0.8563, 0.4068, 1.677), (0.7639, 0.4991, 1.677), (0.733, 0.557, 1.677), (0.7139, 0.6198, 1.677), (0.7075, 0.6851, 1.677), (0.7139, 0.7504, 1.677), (0.733, 0.8132, 1.677), (0.7639, 0.8711, 1.677), (0.8056, 0.9218, 1.677), (0.8563, 0.9634, 1.677), (0.9142, 0.9944, 1.677), (0.977, 1.013, 1.677), (-0.2027, 0.0601, 1.79), (-0.2044, 0.04203, 1.79), (0.01515, 0.2056, 1.79), (-0.02098, 0.2092, 1.79), (0.0499, 0.1951, 1.79), (0.08193, 0.178, 1.79), (0.09596, 0.1665, 1.79), (0.133, 0.1269, 1.79), (0.11, 0.1549, 1.79), (0.1502, 0.09485, 1.79), (0.1607, 0.0601, 1.79), (0.1643, 0.02396, 1.79), (0.1607, -0.01217, 1.79), (0.1502, -0.04692, 1.79), (0.133, -0.07895, 1.79), (0.11, -0.107, 1.79), (0.08193, -0.1301, 1.79), (0.0499, -0.1472, 1.79), (0.01515, -0.1577, 1.79), (-0.02098, -0.1613, 1.79), (-0.05712, -0.1577, 1.79), (-0.09187, -0.1472, 1.79), (-0.1239, -0.1301, 1.79), (-0.152, -0.107, 1.79), (-0.175, -0.07895, 1.79), (-0.1921, -0.04692, 1.79), (-0.2027, -0.01217, 1.79), (-0.2062, 0.02396, 1.79), (-0.1974, 0.07748, 1.79), (-0.175, 0.1269, 1.79), (-0.1921, 0.09485, 1.79), (-0.152, 0.1549, 1.79), (-0.1239, 0.178, 1.79), (-0.1079, 0.1865, 1.79), (-0.05712, 0.2056, 1.79), (-0.09187, 0.1951, 1.79), (1.03, 0.8828, 1.79), (1.067, 0.8791, 1.79), (1.103, 0.8681, 1.79), (1.137, 0.8503, 1.79), (1.166, 0.8263, 1.79), (1.19, 0.7971, 1.79), (1.208, 0.7638, 1.79), (1.219, 0.7276, 1.79), (1.222, 0.69, 1.79), (1.219, 0.6524, 1.79), (1.19, 0.583, 1.79), (1.103, 0.512, 1.79), (1.067, 0.501, 1.79), (1.03, 0.4973, 1.79), (0.9921, 0.501, 1.79), (0.9559, 0.512, 1.79), (0.9393, 0.5209, 1.79), (0.8934, 0.5538, 1.79), (0.9226, 0.5298, 1.79), (0.8694, 0.583, 1.79), (0.8516, 0.6163, 1.79), (0.8407, 0.6524, 1.79), (0.837, 0.69, 1.79), (0.8407, 0.7276, 1.79), (0.8516, 0.7638, 1.79), (0.8694, 0.7971, 1.79), (0.8934, 0.8263, 1.79), (0.9226, 0.8503, 1.79), (0.9559, 0.8681, 1.79), (0.9921, 0.8791, 1.79)], [], [(1, 2, 3, 128, 4, 5, 6, 7, 8, 9, 10, 11, 12, 13, 14, 15, 16, 17, 18, 19, 20, 21, 22, 23, 24, 120, 25, 124, 26, 27, 28, 29, 122, 30, 31, 0), (30, 39, 40, 31), (117, 37, 38, 116), (119, 35, 36, 118), (120, 121, 34, 25), (31, 40, 32, 0), (29, 116, 38, 123, 39, 30, 122), (118, 36, 37, 117), (25, 34, 126, 35, 119, 26, 124), (22, 46, 47, 23), (20, 44, 45, 21), (18, 42, 43, 19), (23, 47, 33, 24), (21, 45, 46, 22), (19, 43, 44, 20), (17, 41, 42, 18), (16, 48, 41, 17), (50, 51, 52, 53, 54, 55, 56, 57, 58, 59, 60, 61, 62, 63, 64, 99, 65, 66, 67, 68, 69, 70, 71, 72, 73, 74, 75, 76, 77, 49), (127, 83, 78, 125), (130, 81, 82, 129), (132, 79, 80, 131), (129, 82, 83, 127), (131, 80, 81, 130), (133, 86, 79, 132), (134, 85, 86, 133), (135, 84, 85, 134), (136, 87, 84, 135), (138, 90, 91, 137), (140, 88, 89, 139), (137, 91, 92, 141), (139, 89, 90, 138), (125, 78, 88, 140), (143, 94, 95, 142), (144, 93, 94, 143), (141, 92, 93, 144), (62, 61, 60, 98), (64, 63, 62, 98), (101, 99, 64, 98), (10, 100, 98, 11), (66, 65, 99, 101), (8, 101, 100, 9), (9, 100, 10), (4, 69, 68, 5), (128, 136, 69, 4), (6, 67, 66, 7), (5, 68, 67, 6), (7, 66, 101, 8), (85, 104, 105, 86), (84, 102, 104, 85), (86, 105, 103, 79), (12, 106, 107, 13), (15, 109, 48, 16), (13, 107, 108, 14), (11, 98, 106, 12), (14, 108, 109, 15), (112, 98, 110, 111), (98, 60, 59, 58, 57, 142, 95, 96, 97), (2, 114, 115, 3), (1, 113, 114, 2), (0, 32, 113, 1), (27, 118, 117, 28), (26, 119, 118, 27), (28, 117, 116, 29), (24, 33, 121, 120), (3, 87, 136, 128), (54, 141, 144, 55), (55, 144, 143, 56), (56, 143, 142, 57), (49, 125, 140, 50), (51, 139, 138, 52), (53, 137, 141, 54), (50, 140, 139, 51), (52, 138, 137, 53), (69, 136, 135, 70), (70, 135, 134, 71), (71, 134, 133, 72), (72, 133, 132, 73), (74, 131, 130, 75), (76, 129, 127, 77), (73, 132, 131, 74), (75, 130, 129, 76), (77, 127, 125, 49), (164, 165, 227, 224), (165, 166, 226, 227), (166, 167, 225, 226), (159, 160, 223, 209), (161, 162, 221, 222), (163, 164, 224, 220), (160, 161, 222, 223), (162, 163, 220, 221), (168, 169, 218, 219), (169, 170, 217, 218), (170, 171, 216, 217), (171, 172, 215, 216), (173, 174, 213, 214), (175, 176, 211, 212), (172, 173, 214, 215), (174, 175, 212, 213), (176, 159, 209, 211), (89, 88, 182, 183), (36, 35, 236, 235), (111, 110, 201, 202), (90, 89, 183, 184), (33, 47, 157, 147), (38, 37, 234, 233), (112, 111, 202, 203), (91, 90, 184, 185), (110, 98, 192, 201), (92, 91, 185, 186), (41, 48, 158, 151), (98, 112, 203, 192), (40, 39, 149, 150), (114, 113, 204, 205), (32, 40, 150, 146), (115, 114, 205, 206), (3, 115, 206, 145), (80, 79, 177, 178), (87, 3, 145, 181), (81, 80, 178, 179), (113, 32, 146, 204), (94, 93, 187, 188), (95, 94, 188, 189), (102, 84, 180, 193), (105, 104, 195, 196), (42, 41, 151, 152), (79, 103, 194, 177), (93, 92, 186, 187), (43, 42, 152, 153), (107, 106, 197, 198), (96, 95, 189, 190), (44, 43, 153, 154), (104, 102, 193, 195), (34, 121, 207, 148), (97, 96, 190, 191), (45, 44, 154, 155), (103, 105, 196, 194), (39, 123, 208, 149), (46, 45, 155, 156), (108, 107, 198, 199), (47, 46, 156, 157), (109, 108, 199, 200), (98, 97, 191, 192), (106, 98, 192, 197), (121, 33, 147, 207), (126, 34, 148, 210), (84, 87, 181, 180), (48, 109, 200, 158), (88, 78, 229, 232), (78, 83, 231, 229), (82, 81, 230, 228), (83, 82, 228, 231), (35, 126, 238, 236), (123, 38, 233, 237), (37, 36, 235, 234), (280, 279, 345, 346), (274, 272, 338, 340), (253, 252, 318, 319), (269, 267, 333, 335), (281, 280, 346, 347), (254, 253, 319, 320), (247, 245, 311, 313), (282, 281, 347, 348), (255, 254, 320, 321), (283, 282, 348, 349), (256, 255, 321, 322), (284, 283, 349, 350), (257, 256, 322, 323), (285, 284, 350, 351), (258, 257, 323, 324), (286, 285, 351, 352), (259, 258, 324, 325), (287, 286, 352, 353), (260, 259, 325, 326), (288, 287, 353, 354), (261, 260, 326, 327), (289, 288, 354, 355), (262, 261, 327, 328), (290, 289, 355, 356), (263, 262, 328, 329), (291, 290, 356, 357), (264, 263, 329, 330), (292, 293, 359, 358), (265, 264, 330, 331), (294, 292, 358, 360), (266, 265, 331, 332), (295, 294, 360, 361), (240, 266, 332, 306), (296, 295, 361, 362), (267, 239, 305, 333), (239, 240, 306, 305), (297, 296, 362, 363), (268, 269, 335, 334), (241, 242, 308, 307), (298, 297, 363, 364), (270, 268, 334, 336), (243, 241, 307, 309), (299, 298, 364, 365), (271, 270, 336, 337), (244, 243, 309, 310), (300, 299, 365, 366), (272, 271, 337, 338), (245, 244, 310, 311), (301, 300, 366, 367), (273, 274, 340, 339), (246, 247, 313, 312), (302, 301, 367, 368), (242, 273, 339, 308), (248, 246, 312, 314), (303, 302, 368, 369), (276, 275, 341, 342), (249, 248, 314, 315), (304, 303, 369, 370), (277, 276, 342, 343), (250, 249, 315, 316), (275, 304, 370, 341), (278, 277, 343, 344), (251, 250, 316, 317), (293, 291, 357, 359), (279, 278, 344, 345), (252, 251, 317, 318)])
me_cylinder_002.polygons.foreach_set('use_smooth', [True] * 220)
_uv = me_cylinder_002.uv_layers.new(name='UVMap')
_uv.uv.foreach_set('vector', [0.2968, 0.4854, 0.3418, 0.4717, 0.3833, 0.4496, 0.4015, 0.4346, 0.4197, 0.4197, 0.4496, 0.3833, 0.4717, 0.3418, 0.4854, 0.2968, 0.49, 0.25, 0.4854, 0.2032, 0.4717, 0.1582, 0.4496, 0.1167, 0.4197, 0.08029, 0.3833, 0.05045, 0.3418, 0.02827, 0.2968, 0.01461, 0.25, 0.01, 0.2032, 0.01461, 0.1582, 0.02827, 0.1167, 0.05045, 0.08029, 0.08029, 0.05045, 0.1167, 0.02827, 0.1582, 0.01461, 0.2032, 0.01, 0.25, 0.01231, 0.2734, 0.01461, 0.2968, 0.02144, 0.3193, 0.02827, 0.3418, 0.05045, 0.3833, 0.08029, 0.4197, 0.1167, 0.4496, 0.1374, 0.4606, 0.1582, 0.4717, 0.2032, 0.4854, 0.25, 0.49, 0.1582, 0.4717, 0.1582, 0.4717, 0.2032, 0.4854, 0.2032, 0.4854, 0.08029, 0.4197, 0.08029, 0.4197, 0.1167, 0.4496, 0.1167, 0.4496, 0.02827, 0.3418, 0.02827, 0.3418, 0.05045, 0.3833, 0.05045, 0.3833, 0.01231, 0.2734, 0.01231, 0.2734, 0.01461, 0.2968, 0.01461, 0.2968, 0.2032, 0.4854, 0.2032, 0.4854, 0.25, 0.49, 0.25, 0.49, 0.1167, 0.4496, 0.1167, 0.4496, 0.1167, 0.4496, 0.1374, 0.4606, 0.1582, 0.4717, 0.1582, 0.4717, 0.1374, 0.4606, 0.05045, 0.3833, 0.05045, 0.3833, 0.08029, 0.4197, 0.08029, 0.4197, 0.01461, 0.2968, 0.01461, 0.2968, 0.02144, 0.3193, 0.02827, 0.3418, 0.02827, 0.3418, 0.02827, 0.3418, 0.02144, 0.3193, 0.02827, 0.1582, 0.02827, 0.1582, 0.01461, 0.2032, 0.01461, 0.2032, 0.08029, 0.08029, 0.08029, 0.08029, 0.05045, 0.1167, 0.05045, 0.1167, 0.1582, 0.02827, 0.1582, 0.02827, 0.1167, 0.05045, 0.1167, 0.05045, 0.01461, 0.2032, 0.01461, 0.2032, 0.01, 0.25, 0.01, 0.25, 0.05045, 0.1167, 0.05045, 0.1167, 0.02827, 0.1582, 0.02827, 0.1582, 0.1167, 0.05045, 0.1167, 0.05045, 0.08029, 0.08029, 0.08029, 0.08029, 0.2032, 0.01461, 0.2032, 0.01461, 0.1582, 0.02827, 0.1582, 0.02827, 0.25, 0.01, 0.25, 0.01, 0.2032, 0.01461, 0.2032, 0.01461, 0.2968, 0.4854, 0.3418, 0.4717, 0.3833, 0.4496, 0.4197, 0.4197, 0.4496, 0.3833, 0.4717, 0.3418, 0.4854, 0.2968, 0.49, 0.25, 0.4854, 0.2032, 0.4496, 0.1167, 0.3418, 0.02827, 0.2968, 0.01461, 0.25, 0.01, 0.2032, 0.01461, 0.1582, 0.02827, 0.1374, 0.03936, 0.1167, 0.05045, 0.08029, 0.08029, 0.05045, 0.1167, 0.02827, 0.1582, 0.01461, 0.2032, 0.01, 0.25, 0.01461, 0.2968, 0.02827, 0.3418, 0.05045, 0.3833, 0.08029, 0.4197, 0.1167, 0.4496, 0.1582, 0.4717, 0.2032, 0.4854, 0.25, 0.49, 0.2032, 0.4854, 0.2032, 0.4854, 0.25, 0.49, 0.25, 0.49, 0.1167, 0.4496, 0.1167, 0.4496, 0.1582, 0.4717, 0.1582, 0.4717, 0.05045, 0.3833, 0.05045, 0.3833, 0.08029, 0.4197, 0.08029, 0.4197, 0.1582, 0.4717, 0.1582, 0.4717, 0.2032, 0.4854, 0.2032, 0.4854, 0.08029, 0.4197, 0.08029, 0.4197, 0.1167, 0.4496, 0.1167, 0.4496, 0.02827, 0.3418, 0.02827, 0.3418, 0.05045, 0.3833, 0.05045, 0.3833, 0.01461, 0.2968, 0.01461, 0.2968, 0.02827, 0.3418, 0.02827, 0.3418, 0.01, 0.25, 0.01, 0.25, 0.01461, 0.2968, 0.01461, 0.2968, 0.01461, 0.2032, 0.01461, 0.2032, 0.01, 0.25, 0.01, 0.25, 0.3833, 0.4496, 0.3833, 0.4496, 0.4197, 0.4197, 0.4197, 0.4197, 0.2968, 0.4854, 0.2968, 0.4854, 0.3418, 0.4717, 0.3418, 0.4717, 0.4197, 0.4197, 0.4197, 0.4197, 0.4496, 0.3833, 0.4496, 0.3833, 0.3418, 0.4717, 0.3418, 0.4717, 0.3833, 0.4496, 0.3833, 0.4496, 0.25, 0.49, 0.25, 0.49, 0.2968, 0.4854, 0.2968, 0.4854, 0.4854, 0.2968, 0.4854, 0.2968, 0.49, 0.25, 0.49, 0.25, 0.4717, 0.3418, 0.4717, 0.3418, 0.4854, 0.2968, 0.4854, 0.2968, 0.4496, 0.3833, 0.4496, 0.3833, 0.4717, 0.3418, 0.4717, 0.3418, 0.4854, 0.2968, 0.4854, 0.2968, 0.49, 0.25, 0.49, 0.25, 0.4854, 0.2968, 0.4854, 0.2968, 0.49, 0.25, 0.49, 0.25, 0.4877, 0.2734, 0.4877, 0.2734, 0.49, 0.25, 0.49, 0.25, 0.4854, 0.2968, 0.4854, 0.2968, 0.49, 0.25, 0.49, 0.25, 0.4854, 0.2968, 0.4854, 0.2968, 0.4877, 0.2734, 0.4877, 0.2734, 0.49, 0.25, 0.49, 0.25, 0.4854, 0.2032, 0.4854, 0.2032, 0.4854, 0.2032, 0.4854, 0.2032, 0.4717, 0.1582, 0.4197, 0.4197, 0.4197, 0.4197, 0.4496, 0.3833, 0.4496, 0.3833, 0.4015, 0.4346, 0.4015, 0.4346, 0.4197, 0.4197, 0.4197, 0.4197, 0.4717, 0.3418, 0.4717, 0.3418, 0.4854, 0.2968, 0.4854, 0.2968, 0.4496, 0.3833, 0.4496, 0.3833, 0.4717, 0.3418, 0.4717, 0.3418, 0.4854, 0.2968, 0.4854, 0.2968, 0.49, 0.25, 0.49, 0.25, 0.01461, 0.2968, 0.01461, 0.2968, 0.02827, 0.3418, 0.02827, 0.3418, 0.01, 0.25, 0.01, 0.25, 0.01461, 0.2968, 0.01461, 0.2968, 0.02827, 0.3418, 0.02827, 0.3418, 0.05045, 0.3833, 0.05045, 0.3833, 0.4197, 0.08029, 0.4197, 0.08029, 0.3833, 0.05045, 0.3833, 0.05045, 0.2968, 0.01461, 0.2968, 0.01461, 0.25, 0.01, 0.25, 0.01, 0.3833, 0.05045, 0.3833, 0.05045, 0.3418, 0.02827, 0.3418, 0.02827, 0.4496, 0.1167, 0.4496, 0.1167, 0.4197, 0.08029, 0.4197, 0.08029, 0.3418, 0.02827, 0.3418, 0.02827, 0.2968, 0.01461, 0.2968, 0.01461, 0.4854, 0.2968, 0.4854, 0.2968, 0.49, 0.25, 0.49, 0.25, 0.4854, 0.2968, 0.4854, 0.2968, 0.4854, 0.2968, 0.4854, 0.2968, 0.49, 0.25, 0.4877, 0.2734, 0.4854, 0.2968, 0.49, 0.25, 0.49, 0.25, 0.3418, 0.4717, 0.3418, 0.4717, 0.3833, 0.4496, 0.3833, 0.4496, 0.2968, 0.4854, 0.2968, 0.4854, 0.3418, 0.4717, 0.3418, 0.4717, 0.25, 0.49, 0.25, 0.49, 0.2968, 0.4854, 0.2968, 0.4854, 0.05045, 0.3833, 0.05045, 0.3833, 0.08029, 0.4197, 0.08029, 0.4197, 0.02827, 0.3418, 0.02827, 0.3418, 0.05045, 0.3833, 0.05045, 0.3833, 0.08029, 0.4197, 0.08029, 0.4197, 0.1167, 0.4496, 0.1167, 0.4496, 0.01, 0.25, 0.01, 0.25, 0.01231, 0.2734, 0.01231, 0.2734, 0.3833, 0.4496, 0.3833, 0.4496, 0.4015, 0.4346, 0.4015, 0.4346, 0.4496, 0.3833, 0.4496, 0.3833, 0.4717, 0.3418, 0.4717, 0.3418, 0.4717, 0.3418, 0.4717, 0.3418, 0.4854, 0.2968, 0.4854, 0.2968, 0.4854, 0.2968, 0.4854, 0.2968, 0.49, 0.25, 0.49, 0.25, 0.25, 0.49, 0.25, 0.49, 0.2968, 0.4854, 0.2968, 0.4854, 0.3418, 0.4717, 0.3418, 0.4717, 0.3833, 0.4496, 0.3833, 0.4496, 0.4197, 0.4197, 0.4197, 0.4197, 0.4496, 0.3833, 0.4496, 0.3833, 0.2968, 0.4854, 0.2968, 0.4854, 0.3418, 0.4717, 0.3418, 0.4717, 0.3833, 0.4496, 0.3833, 0.4496, 0.4197, 0.4197, 0.4197, 0.4197, 0.01461, 0.2032, 0.01461, 0.2032, 0.01, 0.25, 0.01, 0.25, 0.01, 0.25, 0.01, 0.25, 0.01461, 0.2968, 0.01461, 0.2968, 0.01461, 0.2968, 0.01461, 0.2968, 0.02827, 0.3418, 0.02827, 0.3418, 0.02827, 0.3418, 0.02827, 0.3418, 0.05045, 0.3833, 0.05045, 0.3833, 0.08029, 0.4197, 0.08029, 0.4197, 0.1167, 0.4496, 0.1167, 0.4496, 0.1582, 0.4717, 0.1582, 0.4717, 0.2032, 0.4854, 0.2032, 0.4854, 0.05045, 0.3833, 0.05045, 0.3833, 0.08029, 0.4197, 0.08029, 0.4197, 0.1167, 0.4496, 0.1167, 0.4496, 0.1582, 0.4717, 0.1582, 0.4717, 0.2032, 0.4854, 0.2032, 0.4854, 0.25, 0.49, 0.25, 0.49, 0.4496, 0.3833, 0.4717, 0.3418, 0.4717, 0.3418, 0.4496, 0.3833, 0.4717, 0.3418, 0.4854, 0.2968, 0.4854, 0.2968, 0.4717, 0.3418, 0.4854, 0.2968, 0.49, 0.25, 0.49, 0.25, 0.4854, 0.2968, 0.25, 0.49, 0.2968, 0.4854, 0.2968, 0.4854, 0.25, 0.49, 0.3418, 0.4717, 0.3833, 0.4496, 0.3833, 0.4496, 0.3418, 0.4717, 0.4197, 0.4197, 0.4496, 0.3833, 0.4496, 0.3833, 0.4197, 0.4197, 0.2968, 0.4854, 0.3418, 0.4717, 0.3418, 0.4717, 0.2968, 0.4854, 0.3833, 0.4496, 0.4197, 0.4197, 0.4197, 0.4197, 0.3833, 0.4496, 0.01461, 0.2032, 0.01, 0.25, 0.01, 0.25, 0.01461, 0.2032, 0.01, 0.25, 0.01461, 0.2968, 0.01461, 0.2968, 0.01, 0.25, 0.01461, 0.2968, 0.02827, 0.3418, 0.02827, 0.3418, 0.01461, 0.2968, 0.02827, 0.3418, 0.05045, 0.3833, 0.05045, 0.3833, 0.02827, 0.3418, 0.08029, 0.4197, 0.1167, 0.4496, 0.1167, 0.4496, 0.08029, 0.4197, 0.1582, 0.4717, 0.2032, 0.4854, 0.2032, 0.4854, 0.1582, 0.4717, 0.05045, 0.3833, 0.08029, 0.4197, 0.08029, 0.4197, 0.05045, 0.3833, 0.1167, 0.4496, 0.1582, 0.4717, 0.1582, 0.4717, 0.1167, 0.4496, 0.2032, 0.4854, 0.25, 0.49, 0.25, 0.49, 0.2032, 0.4854, 0.3418, 0.4717, 0.2968, 0.4854, 0.2968, 0.4854, 0.3418, 0.4717, 0.05045, 0.3833, 0.02827, 0.3418, 0.02827, 0.3418, 0.05045, 0.3833, 0.49, 0.25, 0.49, 0.25, 0.49, 0.25, 0.49, 0.25, 0.3833, 0.4496, 0.3418, 0.4717, 0.3418, 0.4717, 0.3833, 0.4496, 0.01, 0.25, 0.01461, 0.2032, 0.01461, 0.2032, 0.01, 0.25, 0.1167, 0.4496, 0.08029, 0.4197, 0.08029, 0.4197, 0.1167, 0.4496, 0.4854, 0.2968, 0.49, 0.25, 0.49, 0.25, 0.4854, 0.2968, 0.4197, 0.4197, 0.3833, 0.4496, 0.3833, 0.4496, 0.4197, 0.4197, 0.49, 0.25, 0.4854, 0.2968, 0.4854, 0.2968, 0.49, 0.25, 0.4496, 0.3833, 0.4197, 0.4197, 0.4197, 0.4197, 0.4496, 0.3833, 0.2032, 0.01461, 0.25, 0.01, 0.25, 0.01, 0.2032, 0.01461, 0.4854, 0.2968, 0.4854, 0.2968, 0.4854, 0.2968, 0.4854, 0.2968, 0.2032, 0.4854, 0.1582, 0.4717, 0.1582, 0.4717, 0.2032, 0.4854, 0.3418, 0.4717, 0.2968, 0.4854, 0.2968, 0.4854, 0.3418, 0.4717, 0.25, 0.49, 0.2032, 0.4854, 0.2032, 0.4854, 0.25, 0.49, 0.3833, 0.4496, 0.3418, 0.4717, 0.3418, 0.4717, 0.3833, 0.4496, 0.3833, 0.4496, 0.3833, 0.4496, 0.3833, 0.4496, 0.3833, 0.4496, 0.08029, 0.4197, 0.05045, 0.3833, 0.05045, 0.3833, 0.08029, 0.4197, 0.3833, 0.4496, 0.3833, 0.4496, 0.3833, 0.4496, 0.3833, 0.4496, 0.1167, 0.4496, 0.08029, 0.4197, 0.08029, 0.4197, 0.1167, 0.4496, 0.2968, 0.4854, 0.25, 0.49, 0.25, 0.49, 0.2968, 0.4854, 0.4854, 0.2968, 0.4717, 0.3418, 0.4717, 0.3418, 0.4854, 0.2968, 0.49, 0.25, 0.4854, 0.2968, 0.4854, 0.2968, 0.49, 0.25, 0.01, 0.25, 0.01, 0.25, 0.01, 0.25, 0.01, 0.25, 0.02827, 0.3418, 0.01461, 0.2968, 0.01461, 0.2968, 0.02827, 0.3418, 0.1582, 0.02827, 0.2032, 0.01461, 0.2032, 0.01461, 0.1582, 0.02827, 0.05045, 0.3833, 0.05045, 0.3833, 0.05045, 0.3833, 0.05045, 0.3833, 0.4717, 0.3418, 0.4496, 0.3833, 0.4496, 0.3833, 0.4717, 0.3418, 0.1167, 0.05045, 0.1582, 0.02827, 0.1582, 0.02827, 0.1167, 0.05045, 0.3833, 0.05045, 0.4197, 0.08029, 0.4197, 0.08029, 0.3833, 0.05045, 0.49, 0.25, 0.4854, 0.2968, 0.4854, 0.2968, 0.49, 0.25, 0.08029, 0.08029, 0.1167, 0.05045, 0.1167, 0.05045, 0.08029, 0.08029, 0.01461, 0.2968, 0.01, 0.25, 0.01, 0.25, 0.01461, 0.2968, 0.01461, 0.2968, 0.01231, 0.2734, 0.01231, 0.2734, 0.01461, 0.2968, 0.49, 0.25, 0.49, 0.25, 0.49, 0.25, 0.49, 0.25, 0.05045, 0.1167, 0.08029, 0.08029, 0.08029, 0.08029, 0.05045, 0.1167, 0.05045, 0.3833, 0.02827, 0.3418, 0.02827, 0.3418, 0.05045, 0.3833, 0.1582, 0.4717, 0.1374, 0.4606, 0.1374, 0.4606, 0.1582, 0.4717, 0.02827, 0.1582, 0.05045, 0.1167, 0.05045, 0.1167, 0.02827, 0.1582, 0.3418, 0.02827, 0.3833, 0.05045, 0.3833, 0.05045, 0.3418, 0.02827, 0.01461, 0.2032, 0.02827, 0.1582, 0.02827, 0.1582, 0.01461, 0.2032, 0.2968, 0.01461, 0.3418, 0.02827, 0.3418, 0.02827, 0.2968, 0.01461, 0.4854, 0.2968, 0.49, 0.25, 0.49, 0.25, 0.4854, 0.2968, 0.4197, 0.08029, 0.4496, 0.1167, 0.4496, 0.1167, 0.4197, 0.08029, 0.01231, 0.2734, 0.01, 0.25, 0.01, 0.25, 0.01231, 0.2734, 0.02144, 0.3193, 0.01461, 0.2968, 0.01461, 0.2968, 0.02144, 0.3193, 0.01, 0.25, 0.01461, 0.2032, 0.01461, 0.2032, 0.01, 0.25, 0.25, 0.01, 0.2968, 0.01461, 0.2968, 0.01461, 0.25, 0.01, 0.2968, 0.4854, 0.25, 0.49, 0.25, 0.49, 0.2968, 0.4854, 0.25, 0.49, 0.2032, 0.4854, 0.2032, 0.4854, 0.25, 0.49, 0.1582, 0.4717, 0.1167, 0.4496, 0.1167, 0.4496, 0.1582, 0.4717, 0.2032, 0.4854, 0.1582, 0.4717, 0.1582, 0.4717, 0.2032, 0.4854, 0.02827, 0.3418, 0.02144, 0.3193, 0.02144, 0.3193, 0.02827, 0.3418, 0.1374, 0.4606, 0.1167, 0.4496, 0.1167, 0.4496, 0.1374, 0.4606, 0.08029, 0.4197, 0.05045, 0.3833, 0.05045, 0.3833, 0.08029, 0.4197, 0.4496, 0.3833, 0.4197, 0.4197, 0.4197, 0.4197, 0.4496, 0.3833, 0.1582, 0.4717, 0.1374, 0.4606, 0.1374, 0.4606, 0.1582, 0.4717, 0.49, 0.25, 0.4854, 0.2968, 0.4854, 0.2968, 0.49, 0.25, 0.02827, 0.3418, 0.02144, 0.3193, 0.02144, 0.3193, 0.02827, 0.3418, 0.4717, 0.3418, 0.4496, 0.3833, 0.4496, 0.3833, 0.4717, 0.3418, 0.4197, 0.08029, 0.4496, 0.1167, 0.4496, 0.1167, 0.4197, 0.08029, 0.4197, 0.4197, 0.4015, 0.4346, 0.4015, 0.4346, 0.4197, 0.4197, 0.4854, 0.2968, 0.4717, 0.3418, 0.4717, 0.3418, 0.4854, 0.2968, 0.3833, 0.05045, 0.4197, 0.08029, 0.4197, 0.08029, 0.3833, 0.05045, 0.49, 0.25, 0.4854, 0.2968, 0.4854, 0.2968, 0.49, 0.25, 0.3418, 0.02827, 0.3833, 0.05045, 0.3833, 0.05045, 0.3418, 0.02827, 0.4854, 0.2968, 0.49, 0.25, 0.49, 0.25, 0.4854, 0.2968, 0.2968, 0.01461, 0.3418, 0.02827, 0.3418, 0.02827, 0.2968, 0.01461, 0.4854, 0.2968, 0.4854, 0.2968, 0.4854, 0.2968, 0.4854, 0.2968, 0.25, 0.01, 0.2968, 0.01461, 0.2968, 0.01461, 0.25, 0.01, 0.4854, 0.2968, 0.4854, 0.2968, 0.4854, 0.2968, 0.4854, 0.2968, 0.2032, 0.01461, 0.25, 0.01, 0.25, 0.01, 0.2032, 0.01461, 0.4854, 0.2968, 0.49, 0.25, 0.49, 0.25, 0.4854, 0.2968, 0.1582, 0.02827, 0.2032, 0.01461, 0.2032, 0.01461, 0.1582, 0.02827, 0.4854, 0.2968, 0.4854, 0.2968, 0.4854, 0.2968, 0.4854, 0.2968, 0.1167, 0.05045, 0.1582, 0.02827, 0.1582, 0.02827, 0.1167, 0.05045, 0.4854, 0.2968, 0.49, 0.25, 0.49, 0.25, 0.4854, 0.2968, 0.08029, 0.08029, 0.1167, 0.05045, 0.1167, 0.05045, 0.08029, 0.08029, 0.4854, 0.2968, 0.4854, 0.2968, 0.4854, 0.2968, 0.4854, 0.2968, 0.05045, 0.1167, 0.08029, 0.08029, 0.08029, 0.08029, 0.05045, 0.1167, 0.4877, 0.2734, 0.49, 0.25, 0.49, 0.25, 0.4877, 0.2734, 0.02827, 0.1582, 0.05045, 0.1167, 0.05045, 0.1167, 0.02827, 0.1582, 0.4854, 0.2968, 0.4854, 0.2968, 0.4854, 0.2968, 0.4854, 0.2968, 0.01461, 0.2032, 0.02827, 0.1582, 0.02827, 0.1582, 0.01461, 0.2032, 0.4717, 0.3418, 0.4854, 0.2968, 0.4854, 0.2968, 0.4717, 0.3418, 0.01, 0.25, 0.01461, 0.2032, 0.01461, 0.2032, 0.01, 0.25, 0.4496, 0.3833, 0.4717, 0.3418, 0.4717, 0.3418, 0.4496, 0.3833, 0.01231, 0.2734, 0.01, 0.25, 0.01, 0.25, 0.01231, 0.2734, 0.4197, 0.4197, 0.4496, 0.3833, 0.4496, 0.3833, 0.4197, 0.4197, 0.02144, 0.3193, 0.01461, 0.2968, 0.01461, 0.2968, 0.02144, 0.3193, 0.01461, 0.2968, 0.01231, 0.2734, 0.01231, 0.2734, 0.01461, 0.2968, 0.01, 0.25, 0.01461, 0.2032, 0.01461, 0.2032, 0.01, 0.25, 0.05045, 0.3833, 0.02827, 0.3418, 0.02827, 0.3418, 0.05045, 0.3833, 0.2968, 0.4854, 0.25, 0.49, 0.25, 0.49, 0.2968, 0.4854, 0.01461, 0.2968, 0.01, 0.25, 0.01, 0.25, 0.01461, 0.2968, 0.08029, 0.4197, 0.05045, 0.3833, 0.05045, 0.3833, 0.08029, 0.4197, 0.3418, 0.4717, 0.2968, 0.4854, 0.2968, 0.4854, 0.3418, 0.4717, 0.02827, 0.3418, 0.01461, 0.2968, 0.01461, 0.2968, 0.02827, 0.3418, 0.1167, 0.4496, 0.08029, 0.4197, 0.08029, 0.4197, 0.1167, 0.4496, 0.3833, 0.4496, 0.3418, 0.4717, 0.3418, 0.4717, 0.3833, 0.4496, 0.05045, 0.3833, 0.02827, 0.3418, 0.02827, 0.3418, 0.05045, 0.3833, 0.1374, 0.4606, 0.1167, 0.4496, 0.1167, 0.4496, 0.1374, 0.4606, 0.4015, 0.4346, 0.3833, 0.4496, 0.3833, 0.4496, 0.4015, 0.4346, 0.08029, 0.4197, 0.05045, 0.3833, 0.05045, 0.3833, 0.08029, 0.4197, 0.2032, 0.4854, 0.1582, 0.4717, 0.1582, 0.4717, 0.2032, 0.4854, 0.4496, 0.3833, 0.4197, 0.4197, 0.4197, 0.4197, 0.4496, 0.3833, 0.1167, 0.4496, 0.08029, 0.4197, 0.08029, 0.4197, 0.1167, 0.4496, 0.25, 0.49, 0.2032, 0.4854, 0.2032, 0.4854, 0.25, 0.49, 0.4717, 0.3418, 0.4496, 0.3833, 0.4496, 0.3833, 0.4717, 0.3418, 0.1582, 0.4717, 0.1167, 0.4496, 0.1167, 0.4496, 0.1582, 0.4717, 0.2968, 0.4854, 0.25, 0.49, 0.25, 0.49, 0.2968, 0.4854, 0.4854, 0.2968, 0.4717, 0.3418, 0.4717, 0.3418, 0.4854, 0.2968, 0.2032, 0.4854, 0.1582, 0.4717, 0.1582, 0.4717, 0.2032, 0.4854, 0.3418, 0.4717, 0.2968, 0.4854, 0.2968, 0.4854, 0.3418, 0.4717, 0.49, 0.25, 0.4854, 0.2968, 0.4854, 0.2968, 0.49, 0.25, 0.25, 0.49, 0.2032, 0.4854, 0.2032, 0.4854, 0.25, 0.49, 0.3833, 0.4496, 0.3418, 0.4717, 0.3418, 0.4717, 0.3833, 0.4496, 0.4854, 0.2032, 0.49, 0.25, 0.49, 0.25, 0.4854, 0.2032, 0.4854, 0.2968, 0.4877, 0.2734, 0.4877, 0.2734, 0.4854, 0.2968, 0.4197, 0.4197, 0.3833, 0.4496, 0.3833, 0.4496, 0.4197, 0.4197, 0.4717, 0.1582, 0.4854, 0.2032, 0.4854, 0.2032, 0.4717, 0.1582])
me_cylinder_002.materials.append(mat_material_001)
me_cylinder_002.update()
me_cylinder_003 = bpy.data.meshes.new('Cylinder.003')
me_cylinder_003.from_pydata([(6.206e-09, 0.6095, 1.603), (0.1189, 0.5978, 1.603), (0.2332, 0.5631, 1.603), (0.3386, 0.5068, 1.603), (0.431, 0.431, 1.603), (0.5068, 0.3386, 1.603), (0.5631, 0.2332, 1.603), (0.5978, 0.1189, 1.603), (0.6095, 5.819e-09, 1.603), (0.5978, -0.1189, 1.603), (0.5631, -0.2332, 1.603), (0.5068, -0.3386, 1.603), (0.431, -0.431, 1.603), (0.3386, -0.5068, 1.603), (0.2332, -0.5631, 1.603), (0.1189, -0.5978, 1.603), (6.206e-09, -0.6095, 1.603), (-0.1189, -0.5978, 1.603), (-0.2332, -0.5631, 1.603), (-0.3386, -0.5068, 1.603), (-0.431, -0.431, 1.603), (-0.5068, -0.3386, 1.603), (-0.5631, -0.2332, 1.603), (-0.5978, -0.1189, 1.603), (-0.6095, 5.819e-09, 1.603), (-0.5978, 0.1189, 1.603), (-0.5631, 0.2332, 1.603), (-0.5068, 0.3386, 1.603), (-0.431, 0.431, 1.603), (-0.3386, 0.5068, 1.603), (-0.2332, 0.5631, 1.603), (-0.1189, 0.5978, 1.603), (0.0005791, 0.6529, 1.603), (-0.6546, -0.02802, 1.603), (-0.6507, 0.1027, 1.603), (-0.6042, 0.2565, 1.603), (-0.5479, 0.3619, 1.603), (-0.4721, 0.4543, 1.603), (-0.3797, 0.5301, 1.603), (-0.2634, 0.6028, 1.603), (-0.134, 0.6375, 1.603), (-0.1178, -0.6412, 1.603), (-0.2527, -0.6042, 1.603), (-0.358, -0.5479, 1.603), (-0.4504, -0.4721, 1.603), (-0.5262, -0.3832, 1.603), (-0.5894, -0.2846, 1.603), (-0.6343, -0.1669, 1.603), (0.001371, -0.655, 1.603), (1.061, 1.224, 1.603), (1.168, 1.214, 1.603), (1.27, 1.183, 1.603), (1.365, 1.132, 1.603), (1.447, 1.064, 1.603), (1.515, 0.9813, 1.603), (1.566, 0.8868, 1.603), (1.597, 0.7843, 1.603), (1.607, 0.6777, 1.603), (1.597, 0.5711, 1.603), (1.515, 0.3742, 1.603), (1.27, 0.1729, 1.603), (1.168, 0.1419, 1.603), (1.061, 0.1314, 1.603), (0.9544, 0.1419, 1.603), (0.8519, 0.1729, 1.603), (0.7574, 0.2234, 1.603), (0.6746, 0.2914, 1.603), (0.6067, 0.3742, 1.603), (0.5562, 0.4687, 1.603), (0.5251, 0.5711, 1.603), (0.5146, 0.6777, 1.603), (0.5251, 0.7843, 1.603), (0.5562, 0.8868, 1.603), (0.6067, 0.9813, 1.603), (0.6746, 1.064, 1.603), (0.7574, 1.132, 1.603), (0.8519, 1.183, 1.603), (0.9544, 1.214, 1.603), (1.001, 1.388, 1.603), (0.4961, 1.123, 1.603), (0.5764, 1.202, 1.603), (0.6619, 1.268, 1.603), (0.7509, 1.327, 1.603), (0.8493, 1.361, 1.603), (0.4307, 0.7485, 1.603), (0.456, 0.8633, 1.603), (0.4953, 0.9691, 1.603), (0.433, 0.5991, 1.603), (1.151, 1.389, 1.603), (1.305, 1.355, 1.603), (1.437, 1.289, 1.603), (1.526, 1.228, 1.603), (1.627, 1.124, 1.603), (1.711, 0.9984, 1.603), (1.759, 0.8904, 1.603), (1.788, 0.749, 1.603), (1.971, 0.749, 1.603), (1.969, -0.3216, 1.603), (0.5838, -0.3169, 1.603), (0.8047, 0.1982, 1.603), (0.6099, -0.1423, 1.603), (0.6292, -0.01274, 1.603), (0.3408, 0.9502, 1.603), (0.4572, 1.065, 1.603), (0.3926, 0.9807, 1.603), (0.4255, 1.012, 1.603), (0.4595, -0.4744, 1.603), (0.3672, -0.5502, 1.603), (0.2618, -0.6065, 1.603), (0.1475, -0.6412, 1.603), (0.872, -0.318, 1.603), (0.8691, -0.6908, 1.603), (0.5871, -0.6902, 1.603), (0.1189, 0.6416, 1.603), (0.2332, 0.6069, 1.603), (0.3707, 0.5381, 1.603), (-0.3592, 0.5184, 1.603), (-0.4515, 0.4426, 1.603), (-0.5273, 0.3503, 1.603), (-0.5837, 0.2449, 1.603), (-0.6036, 0.05945, 1.603), (-0.6526, 0.03736, 1.603), (-0.2859, 0.5349, 1.603), (-0.3216, 0.5665, 1.603), (-0.5804, 0.1761, 1.603), (1.031, 1.306, 1.603), (-0.6275, 0.1796, 1.603), (0.9019, 1.287, 1.603), (0.3848, 0.4689, 1.603), (0.8014, 1.255, 1.603), (0.7097, 1.2, 1.603), (0.6255, 1.133, 1.603), (0.5514, 1.052, 1.603), (0.5258, 0.928, 1.603), (0.4906, 0.8238, 1.603), (0.4727, 0.7131, 1.603), (0.479, 0.5851, 1.603), (1.486, 1.146, 1.603), (1.401, 1.21, 1.603), (1.287, 1.269, 1.603), (1.159, 1.302, 1.603), (1.571, 1.053, 1.603), (1.698, 0.7134, 1.603), (1.678, 0.8374, 1.603), (1.638, 0.9426, 1.603), (-0.3877, 0.08764, 1.677), (-0.3914, 0.05019, 1.677), (0.06375, 0.3893, 1.677), (-0.01115, 0.3967, 1.677), (0.1358, 0.3675, 1.677), (0.2022, 0.332, 1.677), (0.2312, 0.3081, 1.677), (0.3081, 0.2261, 1.677), (0.2603, 0.2842, 1.677), (0.3436, 0.1597, 1.677), (0.3654, 0.08764, 1.677), (0.3728, 0.01274, 1.677), (0.3654, -0.06217, 1.677), (0.3436, -0.1342, 1.677), (0.3081, -0.2006, 1.677), (0.2603, -0.2588, 1.677), (0.2022, -0.3065, 1.677), (0.1358, -0.342, 1.677), (0.06375, -0.3638, 1.677), (-0.01115, -0.3712, 1.677), (-0.08606, -0.3638, 1.677), (-0.1581, -0.342, 1.677), (-0.2245, -0.3065, 1.677), (-0.2826, -0.2588, 1.677), (-0.3304, -0.2006, 1.677), (-0.3659, -0.1342, 1.677), (-0.3877, -0.06217, 1.677), (-0.3951, 0.01274, 1.677), (-0.3768, 0.1237, 1.677), (-0.3304, 0.2261, 1.677), (-0.3659, 0.1597, 1.677), (-0.2826, 0.2842, 1.677), (-0.2245, 0.332, 1.677), (-0.1913, 0.3497, 1.677), (-0.08606, 0.3893, 1.677), (-0.1581, 0.3675, 1.677), (1.042, 1.02, 1.677), (1.108, 1.013, 1.677), (1.17, 0.9944, 1.677), (1.228, 0.9634, 1.677), (1.279, 0.9218, 1.677), (1.321, 0.8711, 1.677), (1.352, 0.8132, 1.677), (1.371, 0.7504, 1.677), (1.377, 0.6851, 1.677), (1.371, 0.6198, 1.677), (1.321, 0.4991, 1.677), (1.17, 0.3758, 1.677), (1.108, 0.3568, 1.677), (1.042, 0.3504, 1.677), (0.977, 0.3568, 1.677), (0.9142, 0.3758, 1.677), (0.8852, 0.3913, 1.677), (0.8056, 0.4484, 1.677), (0.8563, 0.4068, 1.677), (0.7639, 0.4991, 1.677), (0.733, 0.557, 1.677), (0.7139, 0.6198, 1.677), (0.7075, 0.6851, 1.677), (0.7139, 0.7504, 1.677), (0.733, 0.8132, 1.677), (0.7639, 0.8711, 1.677), (0.8056, 0.9218, 1.677), (0.8563, 0.9634, 1.677), (0.9142, 0.9944, 1.677), (0.977, 1.013, 1.677), (-0.2027, 0.0601, 1.79), (-0.2044, 0.04203, 1.79), (0.01515, 0.2056, 1.79), (-0.02098, 0.2092, 1.79), (0.0499, 0.1951, 1.79), (0.08193, 0.178, 1.79), (0.09596, 0.1665, 1.79), (0.133, 0.1269, 1.79), (0.11, 0.1549, 1.79), (0.1502, 0.09485, 1.79), (0.1607, 0.0601, 1.79), (0.1643, 0.02396, 1.79), (0.1607, -0.01217, 1.79), (0.1502, -0.04692, 1.79), (0.133, -0.07895, 1.79), (0.11, -0.107, 1.79), (0.08193, -0.1301, 1.79), (0.0499, -0.1472, 1.79), (0.01515, -0.1577, 1.79), (-0.02098, -0.1613, 1.79), (-0.05712, -0.1577, 1.79), (-0.09187, -0.1472, 1.79), (-0.1239, -0.1301, 1.79), (-0.152, -0.107, 1.79), (-0.175, -0.07895, 1.79), (-0.1921, -0.04692, 1.79), (-0.2027, -0.01217, 1.79), (-0.2062, 0.02396, 1.79), (-0.1974, 0.07748, 1.79), (-0.175, 0.1269, 1.79), (-0.1921, 0.09485, 1.79), (-0.152, 0.1549, 1.79), (-0.1239, 0.178, 1.79), (-0.1079, 0.1865, 1.79), (-0.05712, 0.2056, 1.79), (-0.09187, 0.1951, 1.79), (1.03, 0.8828, 1.79), (1.067, 0.8791, 1.79), (1.103, 0.8681, 1.79), (1.137, 0.8503, 1.79), (1.166, 0.8263, 1.79), (1.19, 0.7971, 1.79), (1.208, 0.7638, 1.79), (1.219, 0.7276, 1.79), (1.222, 0.69, 1.79), (1.219, 0.6524, 1.79), (1.19, 0.583, 1.79), (1.103, 0.512, 1.79), (1.067, 0.501, 1.79), (1.03, 0.4973, 1.79), (0.9921, 0.501, 1.79), (0.9559, 0.512, 1.79), (0.9393, 0.5209, 1.79), (0.8934, 0.5538, 1.79), (0.9226, 0.5298, 1.79), (0.8694, 0.583, 1.79), (0.8516, 0.6163, 1.79), (0.8407, 0.6524, 1.79), (0.837, 0.69, 1.79), (0.8407, 0.7276, 1.79), (0.8516, 0.7638, 1.79), (0.8694, 0.7971, 1.79), (0.8934, 0.8263, 1.79), (0.9226, 0.8503, 1.79), (0.9559, 0.8681, 1.79), (0.9921, 0.8791, 1.79)], [], [(9, 8, 156, 157), (30, 31, 40, 39), (117, 116, 38, 37), (119, 118, 36, 35), (120, 25, 34, 121), (31, 0, 32, 40), (29, 122, 30, 39, 123, 38, 116), (118, 117, 37, 36), (25, 124, 26, 119, 35, 126, 34), (22, 23, 47, 46), (20, 21, 45, 44), (18, 19, 43, 42), (23, 24, 33, 47), (21, 22, 46, 45), (19, 20, 44, 43), (17, 18, 42, 41), (16, 17, 41, 48), (71, 70, 203, 204), (127, 125, 78, 83), (130, 129, 82, 81), (132, 131, 80, 79), (129, 127, 83, 82), (131, 130, 81, 80), (133, 132, 79, 86), (134, 133, 86, 85), (135, 134, 85, 84), (136, 135, 84, 87), (138, 137, 91, 90), (140, 139, 89, 88), (137, 141, 92, 91), (139, 138, 90, 89), (125, 140, 88, 78), (143, 142, 95, 94), (144, 143, 94, 93), (141, 144, 93, 92), (62, 98, 60, 61), (64, 98, 62, 63), (101, 98, 64, 99), (10, 11, 98, 100), (66, 101, 99, 65), (8, 9, 100, 101), (4, 5, 68, 69), (128, 4, 69, 136), (6, 7, 66, 67), (5, 6, 67, 68), (7, 8, 101, 66), (85, 86, 105, 104), (84, 85, 104, 102), (86, 79, 103, 105), (12, 13, 107, 106), (15, 16, 48, 109), (13, 14, 108, 107), (11, 12, 106, 98), (14, 15, 109, 108), (112, 111, 110, 98), (98, 97, 96, 95, 142, 57, 58, 59, 60), (2, 3, 115, 114), (1, 2, 114, 113), (0, 1, 113, 32), (27, 28, 117, 118), (26, 27, 118, 119), (28, 29, 116, 117), (24, 120, 121, 33), (3, 128, 136, 87), (72, 71, 204, 205), (10, 9, 157, 158), (73, 72, 205, 206), (11, 10, 158, 159), (74, 73, 206, 207), (12, 11, 159, 160), (75, 74, 207, 208), (13, 12, 160, 161), (76, 75, 208, 209), (50, 49, 181, 182), (14, 13, 161, 162), (77, 76, 209, 210), (51, 50, 182, 183), (15, 14, 162, 163), (49, 77, 210, 181), (52, 51, 183, 184), (16, 15, 163, 164), (53, 52, 184, 185), (17, 16, 164, 165), (54, 53, 185, 186), (18, 17, 165, 166), (55, 54, 186, 187), (19, 18, 166, 167), (56, 55, 187, 188), (20, 19, 167, 168), (57, 56, 188, 189), (21, 20, 168, 169), (58, 57, 189, 190), (22, 21, 169, 170), (59, 58, 190, 191), (23, 22, 170, 171), (60, 59, 191, 192), (24, 23, 171, 172), (25, 120, 146, 145), (61, 60, 192, 193), (120, 24, 172, 146), (62, 61, 193, 194), (124, 25, 145, 173), (63, 62, 194, 195), (30, 122, 178, 180), (27, 26, 175, 174), (1, 0, 148, 147), (64, 63, 195, 196), (28, 27, 174, 176), (2, 1, 147, 149), (99, 64, 196, 197), (26, 124, 173, 175), (29, 28, 176, 177), (3, 2, 149, 150), (66, 65, 199, 198), (122, 29, 177, 178), (128, 3, 150, 151), (67, 66, 198, 200), (31, 30, 180, 179), (5, 4, 153, 152), (68, 67, 200, 201), (0, 31, 179, 148), (65, 99, 197, 199), (6, 5, 152, 154), (69, 68, 201, 202), (7, 6, 154, 155), (70, 69, 202, 203), (4, 128, 151, 153), (8, 7, 155, 156), (213, 214, 245, 246, 244, 243, 242, 240, 241, 239, 211, 212, 238, 237, 236, 235, 234, 233, 232, 231, 230, 229, 228, 227, 226, 225, 224, 223, 222, 221, 220, 218, 219, 217, 216, 215), (248, 247, 276, 275, 274, 273, 272, 271, 270, 269, 268, 267, 266, 264, 265, 263, 262, 261, 260, 259, 258, 257, 256, 255, 254, 253, 252, 251, 250, 249)])
me_cylinder_003.polygons.foreach_set('use_smooth', [True] * 130)
_uv = me_cylinder_003.uv_layers.new(name='UVMap')
_uv.uv.foreach_set('vector', [0.4854, 0.2032, 0.49, 0.25, 0.49, 0.25, 0.4854, 0.2032, 0.1582, 0.4717, 0.2032, 0.4854, 0.2032, 0.4854, 0.1582, 0.4717, 0.08029, 0.4197, 0.1167, 0.4496, 0.1167, 0.4496, 0.08029, 0.4197, 0.02827, 0.3418, 0.05045, 0.3833, 0.05045, 0.3833, 0.02827, 0.3418, 0.01231, 0.2734, 0.01461, 0.2968, 0.01461, 0.2968, 0.01231, 0.2734, 0.2032, 0.4854, 0.25, 0.49, 0.25, 0.49, 0.2032, 0.4854, 0.1167, 0.4496, 0.1374, 0.4606, 0.1582, 0.4717, 0.1582, 0.4717, 0.1374, 0.4606, 0.1167, 0.4496, 0.1167, 0.4496, 0.05045, 0.3833, 0.08029, 0.4197, 0.08029, 0.4197, 0.05045, 0.3833, 0.01461, 0.2968, 0.02144, 0.3193, 0.02827, 0.3418, 0.02827, 0.3418, 0.02827, 0.3418, 0.02144, 0.3193, 0.01461, 0.2968, 0.02827, 0.1582, 0.01461, 0.2032, 0.01461, 0.2032, 0.02827, 0.1582, 0.08029, 0.08029, 0.05045, 0.1167, 0.05045, 0.1167, 0.08029, 0.08029, 0.1582, 0.02827, 0.1167, 0.05045, 0.1167, 0.05045, 0.1582, 0.02827, 0.01461, 0.2032, 0.01, 0.25, 0.01, 0.25, 0.01461, 0.2032, 0.05045, 0.1167, 0.02827, 0.1582, 0.02827, 0.1582, 0.05045, 0.1167, 0.1167, 0.05045, 0.08029, 0.08029, 0.08029, 0.08029, 0.1167, 0.05045, 0.2032, 0.01461, 0.1582, 0.02827, 0.1582, 0.02827, 0.2032, 0.01461, 0.25, 0.01, 0.2032, 0.01461, 0.2032, 0.01461, 0.25, 0.01, 0.01461, 0.2968, 0.01, 0.25, 0.01, 0.25, 0.01461, 0.2968, 0.2032, 0.4854, 0.25, 0.49, 0.25, 0.49, 0.2032, 0.4854, 0.1167, 0.4496, 0.1582, 0.4717, 0.1582, 0.4717, 0.1167, 0.4496, 0.05045, 0.3833, 0.08029, 0.4197, 0.08029, 0.4197, 0.05045, 0.3833, 0.1582, 0.4717, 0.2032, 0.4854, 0.2032, 0.4854, 0.1582, 0.4717, 0.08029, 0.4197, 0.1167, 0.4496, 0.1167, 0.4496, 0.08029, 0.4197, 0.02827, 0.3418, 0.05045, 0.3833, 0.05045, 0.3833, 0.02827, 0.3418, 0.01461, 0.2968, 0.02827, 0.3418, 0.02827, 0.3418, 0.01461, 0.2968, 0.01, 0.25, 0.01461, 0.2968, 0.01461, 0.2968, 0.01, 0.25, 0.01461, 0.2032, 0.01, 0.25, 0.01, 0.25, 0.01461, 0.2032, 0.3833, 0.4496, 0.4197, 0.4197, 0.4197, 0.4197, 0.3833, 0.4496, 0.2968, 0.4854, 0.3418, 0.4717, 0.3418, 0.4717, 0.2968, 0.4854, 0.4197, 0.4197, 0.4496, 0.3833, 0.4496, 0.3833, 0.4197, 0.4197, 0.3418, 0.4717, 0.3833, 0.4496, 0.3833, 0.4496, 0.3418, 0.4717, 0.25, 0.49, 0.2968, 0.4854, 0.2968, 0.4854, 0.25, 0.49, 0.4854, 0.2968, 0.49, 0.25, 0.49, 0.25, 0.4854, 0.2968, 0.4717, 0.3418, 0.4854, 0.2968, 0.4854, 0.2968, 0.4717, 0.3418, 0.4496, 0.3833, 0.4717, 0.3418, 0.4717, 0.3418, 0.4496, 0.3833, 0.4854, 0.2968, 0.49, 0.25, 0.49, 0.25, 0.4854, 0.2968, 0.4854, 0.2968, 0.49, 0.25, 0.49, 0.25, 0.4854, 0.2968, 0.4877, 0.2734, 0.49, 0.25, 0.49, 0.25, 0.4877, 0.2734, 0.4854, 0.2968, 0.49, 0.25, 0.49, 0.25, 0.4854, 0.2968, 0.4854, 0.2968, 0.4877, 0.2734, 0.4877, 0.2734, 0.4854, 0.2968, 0.49, 0.25, 0.4854, 0.2032, 0.4854, 0.2032, 0.49, 0.25, 0.4197, 0.4197, 0.4496, 0.3833, 0.4496, 0.3833, 0.4197, 0.4197, 0.4015, 0.4346, 0.4197, 0.4197, 0.4197, 0.4197, 0.4015, 0.4346, 0.4717, 0.3418, 0.4854, 0.2968, 0.4854, 0.2968, 0.4717, 0.3418, 0.4496, 0.3833, 0.4717, 0.3418, 0.4717, 0.3418, 0.4496, 0.3833, 0.4854, 0.2968, 0.49, 0.25, 0.49, 0.25, 0.4854, 0.2968, 0.01461, 0.2968, 0.02827, 0.3418, 0.02827, 0.3418, 0.01461, 0.2968, 0.01, 0.25, 0.01461, 0.2968, 0.01461, 0.2968, 0.01, 0.25, 0.02827, 0.3418, 0.05045, 0.3833, 0.05045, 0.3833, 0.02827, 0.3418, 0.4197, 0.08029, 0.3833, 0.05045, 0.3833, 0.05045, 0.4197, 0.08029, 0.2968, 0.01461, 0.25, 0.01, 0.25, 0.01, 0.2968, 0.01461, 0.3833, 0.05045, 0.3418, 0.02827, 0.3418, 0.02827, 0.3833, 0.05045, 0.4496, 0.1167, 0.4197, 0.08029, 0.4197, 0.08029, 0.4496, 0.1167, 0.3418, 0.02827, 0.2968, 0.01461, 0.2968, 0.01461, 0.3418, 0.02827, 0.4854, 0.2968, 0.49, 0.25, 0.49, 0.25, 0.4854, 0.2968, 0.4854, 0.2968, 0.49, 0.25, 0.49, 0.25, 0.4854, 0.2968, 0.4877, 0.2734, 0.49, 0.25, 0.4854, 0.2968, 0.4854, 0.2968, 0.4854, 0.2968, 0.3418, 0.4717, 0.3833, 0.4496, 0.3833, 0.4496, 0.3418, 0.4717, 0.2968, 0.4854, 0.3418, 0.4717, 0.3418, 0.4717, 0.2968, 0.4854, 0.25, 0.49, 0.2968, 0.4854, 0.2968, 0.4854, 0.25, 0.49, 0.05045, 0.3833, 0.08029, 0.4197, 0.08029, 0.4197, 0.05045, 0.3833, 0.02827, 0.3418, 0.05045, 0.3833, 0.05045, 0.3833, 0.02827, 0.3418, 0.08029, 0.4197, 0.1167, 0.4496, 0.1167, 0.4496, 0.08029, 0.4197, 0.01, 0.25, 0.01231, 0.2734, 0.01231, 0.2734, 0.01, 0.25, 0.3833, 0.4496, 0.4015, 0.4346, 0.4015, 0.4346, 0.3833, 0.4496, 0.02827, 0.3418, 0.01461, 0.2968, 0.01461, 0.2968, 0.02827, 0.3418, 0.4717, 0.1582, 0.4854, 0.2032, 0.4854, 0.2032, 0.4717, 0.1582, 0.05045, 0.3833, 0.02827, 0.3418, 0.02827, 0.3418, 0.05045, 0.3833, 0.49, 0.25, 0.4854, 0.2968, 0.4854, 0.2968, 0.49, 0.25, 0.08029, 0.4197, 0.05045, 0.3833, 0.05045, 0.3833, 0.08029, 0.4197, 0.4197, 0.08029, 0.4496, 0.1167, 0.4496, 0.1167, 0.4197, 0.08029, 0.1167, 0.4496, 0.08029, 0.4197, 0.08029, 0.4197, 0.1167, 0.4496, 0.3833, 0.05045, 0.4197, 0.08029, 0.4197, 0.08029, 0.3833, 0.05045, 0.1582, 0.4717, 0.1167, 0.4496, 0.1167, 0.4496, 0.1582, 0.4717, 0.2968, 0.4854, 0.25, 0.49, 0.25, 0.49, 0.2968, 0.4854, 0.3418, 0.02827, 0.3833, 0.05045, 0.3833, 0.05045, 0.3418, 0.02827, 0.2032, 0.4854, 0.1582, 0.4717, 0.1582, 0.4717, 0.2032, 0.4854, 0.3418, 0.4717, 0.2968, 0.4854, 0.2968, 0.4854, 0.3418, 0.4717, 0.2968, 0.01461, 0.3418, 0.02827, 0.3418, 0.02827, 0.2968, 0.01461, 0.25, 0.49, 0.2032, 0.4854, 0.2032, 0.4854, 0.25, 0.49, 0.3833, 0.4496, 0.3418, 0.4717, 0.3418, 0.4717, 0.3833, 0.4496, 0.25, 0.01, 0.2968, 0.01461, 0.2968, 0.01461, 0.25, 0.01, 0.4197, 0.4197, 0.3833, 0.4496, 0.3833, 0.4496, 0.4197, 0.4197, 0.2032, 0.01461, 0.25, 0.01, 0.25, 0.01, 0.2032, 0.01461, 0.4496, 0.3833, 0.4197, 0.4197, 0.4197, 0.4197, 0.4496, 0.3833, 0.1582, 0.02827, 0.2032, 0.01461, 0.2032, 0.01461, 0.1582, 0.02827, 0.4717, 0.3418, 0.4496, 0.3833, 0.4496, 0.3833, 0.4717, 0.3418, 0.1167, 0.05045, 0.1582, 0.02827, 0.1582, 0.02827, 0.1167, 0.05045, 0.4854, 0.2968, 0.4717, 0.3418, 0.4717, 0.3418, 0.4854, 0.2968, 0.08029, 0.08029, 0.1167, 0.05045, 0.1167, 0.05045, 0.08029, 0.08029, 0.49, 0.25, 0.4854, 0.2968, 0.4854, 0.2968, 0.49, 0.25, 0.05045, 0.1167, 0.08029, 0.08029, 0.08029, 0.08029, 0.05045, 0.1167, 0.4854, 0.2968, 0.49, 0.25, 0.49, 0.25, 0.4854, 0.2968, 0.02827, 0.1582, 0.05045, 0.1167, 0.05045, 0.1167, 0.02827, 0.1582, 0.4854, 0.2968, 0.4854, 0.2968, 0.4854, 0.2968, 0.4854, 0.2968, 0.01461, 0.2032, 0.02827, 0.1582, 0.02827, 0.1582, 0.01461, 0.2032, 0.4854, 0.2968, 0.4854, 0.2968, 0.4854, 0.2968, 0.4854, 0.2968, 0.01, 0.25, 0.01461, 0.2032, 0.01461, 0.2032, 0.01, 0.25, 0.01461, 0.2968, 0.01231, 0.2734, 0.01231, 0.2734, 0.01461, 0.2968, 0.4854, 0.2968, 0.49, 0.25, 0.49, 0.25, 0.4854, 0.2968, 0.01231, 0.2734, 0.01, 0.25, 0.01, 0.25, 0.01231, 0.2734, 0.4854, 0.2968, 0.4854, 0.2968, 0.4854, 0.2968, 0.4854, 0.2968, 0.02144, 0.3193, 0.01461, 0.2968, 0.01461, 0.2968, 0.02144, 0.3193, 0.4854, 0.2968, 0.49, 0.25, 0.49, 0.25, 0.4854, 0.2968, 0.1582, 0.4717, 0.1374, 0.4606, 0.1374, 0.4606, 0.1582, 0.4717, 0.05045, 0.3833, 0.02827, 0.3418, 0.02827, 0.3418, 0.05045, 0.3833, 0.2968, 0.4854, 0.25, 0.49, 0.25, 0.49, 0.2968, 0.4854, 0.4854, 0.2968, 0.4854, 0.2968, 0.4854, 0.2968, 0.4854, 0.2968, 0.08029, 0.4197, 0.05045, 0.3833, 0.05045, 0.3833, 0.08029, 0.4197, 0.3418, 0.4717, 0.2968, 0.4854, 0.2968, 0.4854, 0.3418, 0.4717, 0.4877, 0.2734, 0.49, 0.25, 0.49, 0.25, 0.4877, 0.2734, 0.02827, 0.3418, 0.02144, 0.3193, 0.02144, 0.3193, 0.02827, 0.3418, 0.1167, 0.4496, 0.08029, 0.4197, 0.08029, 0.4197, 0.1167, 0.4496, 0.3833, 0.4496, 0.3418, 0.4717, 0.3418, 0.4717, 0.3833, 0.4496, 0.4854, 0.2968, 0.4854, 0.2968, 0.4854, 0.2968, 0.4854, 0.2968, 0.1374, 0.4606, 0.1167, 0.4496, 0.1167, 0.4496, 0.1374, 0.4606, 0.4015, 0.4346, 0.3833, 0.4496, 0.3833, 0.4496, 0.4015, 0.4346, 0.4717, 0.3418, 0.4854, 0.2968, 0.4854, 0.2968, 0.4717, 0.3418, 0.2032, 0.4854, 0.1582, 0.4717, 0.1582, 0.4717, 0.2032, 0.4854, 0.4496, 0.3833, 0.4197, 0.4197, 0.4197, 0.4197, 0.4496, 0.3833, 0.4496, 0.3833, 0.4717, 0.3418, 0.4717, 0.3418, 0.4496, 0.3833, 0.25, 0.49, 0.2032, 0.4854, 0.2032, 0.4854, 0.25, 0.49, 0.4854, 0.2968, 0.4877, 0.2734, 0.4877, 0.2734, 0.4854, 0.2968, 0.4717, 0.3418, 0.4496, 0.3833, 0.4496, 0.3833, 0.4717, 0.3418, 0.4197, 0.4197, 0.4496, 0.3833, 0.4496, 0.3833, 0.4197, 0.4197, 0.4854, 0.2968, 0.4717, 0.3418, 0.4717, 0.3418, 0.4854, 0.2968, 0.01, 0.25, 0.01461, 0.2032, 0.01461, 0.2032, 0.01, 0.25, 0.4197, 0.4197, 0.4015, 0.4346, 0.4015, 0.4346, 0.4197, 0.4197, 0.49, 0.25, 0.4854, 0.2968, 0.4854, 0.2968, 0.49, 0.25, 0.2968, 0.4854, 0.25, 0.49, 0.2032, 0.4854, 0.1582, 0.4717, 0.1374, 0.4606, 0.1167, 0.4496, 0.08029, 0.4197, 0.05045, 0.3833, 0.02827, 0.3418, 0.02144, 0.3193, 0.01461, 0.2968, 0.01231, 0.2734, 0.01, 0.25, 0.01461, 0.2032, 0.02827, 0.1582, 0.05045, 0.1167, 0.08029, 0.08029, 0.1167, 0.05045, 0.1582, 0.02827, 0.2032, 0.01461, 0.25, 0.01, 0.2968, 0.01461, 0.3418, 0.02827, 0.3833, 0.05045, 0.4197, 0.08029, 0.4496, 0.1167, 0.4717, 0.1582, 0.4854, 0.2032, 0.49, 0.25, 0.4854, 0.2968, 0.4717, 0.3418, 0.4496, 0.3833, 0.4197, 0.4197, 0.4015, 0.4346, 0.3833, 0.4496, 0.3418, 0.4717, 0.2968, 0.4854, 0.25, 0.49, 0.2032, 0.4854, 0.1582, 0.4717, 0.1167, 0.4496, 0.08029, 0.4197, 0.05045, 0.3833, 0.02827, 0.3418, 0.01461, 0.2968, 0.01, 0.25, 0.01461, 0.2032, 0.02827, 0.1582, 0.05045, 0.1167, 0.08029, 0.08029, 0.1167, 0.05045, 0.1374, 0.03936, 0.1582, 0.02827, 0.2032, 0.01461, 0.25, 0.01, 0.2968, 0.01461, 0.3418, 0.02827, 0.4496, 0.1167, 0.4854, 0.2032, 0.49, 0.25, 0.4854, 0.2968, 0.4717, 0.3418, 0.4496, 0.3833, 0.4197, 0.4197, 0.3833, 0.4496, 0.3418, 0.4717])
me_cylinder_003.materials.append(mat_material)
me_cylinder_003.update()
me_cylinder_004 = bpy.data.meshes.new('Cylinder.004')
me_cylinder_004.from_pydata([(0.3386, 0.5068, 1.289), (0.0005791, 0.6529, 1.289), (-0.6546, -0.02802, 1.289), (-0.6507, 0.1027, 1.289), (-0.6042, 0.2565, 1.289), (-0.5479, 0.3619, 1.289), (-0.4721, 0.4543, 1.289), (-0.3797, 0.5301, 1.289), (-0.2634, 0.6028, 1.289), (-0.134, 0.6375, 1.289), (-0.1178, -0.6412, 1.289), (-0.2527, -0.6042, 1.289), (-0.358, -0.5479, 1.289), (-0.4504, -0.4721, 1.289), (-0.5262, -0.3832, 1.289), (-0.5894, -0.2846, 1.289), (-0.6343, -0.1669, 1.289), (0.001371, -0.655, 1.289), (1.001, 1.388, 1.289), (0.4961, 1.123, 1.289), (0.5764, 1.202, 1.289), (0.6619, 1.268, 1.289), (0.7509, 1.327, 1.289), (0.8493, 1.361, 1.289), (0.4307, 0.7485, 1.289), (0.433, 0.5991, 1.289), (1.151, 1.389, 1.289), (1.305, 1.355, 1.289), (1.437, 1.289, 1.289), (1.526, 1.228, 1.289), (1.627, 1.124, 1.289), (1.711, 0.9984, 1.289), (1.759, 0.8904, 1.289), (1.788, 0.749, 1.289), (1.971, 0.749, 1.289), (1.969, -0.3216, 1.289), (0.5838, -0.3169, 1.289), (0.3408, 0.9502, 1.289), (0.4572, 1.065, 1.289), (0.3926, 0.9807, 1.289), (0.4255, 1.012, 1.289), (0.4595, -0.4744, 1.289), (0.3672, -0.5502, 1.289), (0.2618, -0.6065, 1.289), (0.1475, -0.6412, 1.289), (0.872, -0.318, 1.289), (0.8691, -0.6908, 1.289), (0.5871, -0.6902, 1.289), (0.1189, 0.6416, 1.289), (0.2332, 0.6069, 1.289), (0.3707, 0.5381, 1.289), (-0.6526, 0.03736, 1.289), (-0.3216, 0.5665, 1.289), (-0.6275, 0.1796, 1.289), (0.3386, 0.5068, 1.325), (0.0005791, 0.6529, 1.325), (-0.6546, -0.02802, 1.325), (-0.6507, 0.1027, 1.325), (-0.6042, 0.2565, 1.325), (-0.5479, 0.3619, 1.325), (-0.4721, 0.4543, 1.325), (-0.3797, 0.5301, 1.325), (-0.2634, 0.6028, 1.325), (-0.134, 0.6375, 1.325), (-0.1178, -0.6412, 1.325), (-0.2527, -0.6042, 1.325), (-0.358, -0.5479, 1.325), (-0.4504, -0.4721, 1.325), (-0.5262, -0.3832, 1.325), (-0.5894, -0.2846, 1.325), (-0.6343, -0.1669, 1.325), (0.001371, -0.655, 1.325), (1.001, 1.388, 1.325), (0.4961, 1.123, 1.325), (0.5764, 1.202, 1.325), (0.6619, 1.268, 1.325), (0.7509, 1.327, 1.325), (0.8493, 1.361, 1.325), (0.4307, 0.7485, 1.325), (0.433, 0.5991, 1.325), (1.151, 1.389, 1.325), (1.305, 1.355, 1.325), (1.437, 1.289, 1.325), (1.526, 1.228, 1.325), (1.627, 1.124, 1.325), (1.711, 0.9984, 1.325), (1.759, 0.8904, 1.325), (1.788, 0.749, 1.325), (1.971, 0.749, 1.325), (1.969, -0.3216, 1.325), (0.5838, -0.3169, 1.325), (0.3408, 0.9502, 1.325), (0.4572, 1.065, 1.325), (0.3926, 0.9807, 1.325), (0.4255, 1.012, 1.325), (0.4595, -0.4744, 1.325), (0.3672, -0.5502, 1.325), (0.2618, -0.6065, 1.325), (0.1475, -0.6412, 1.325), (0.872, -0.318, 1.325), (0.8691, -0.6908, 1.325), (0.5871, -0.6902, 1.325), (0.1189, 0.6416, 1.325), (0.2332, 0.6069, 1.325), (0.3707, 0.5381, 1.325), (-0.6526, 0.03736, 1.325), (-0.3216, 0.5665, 1.325), (-0.6275, 0.1796, 1.325)], [], [(38, 40, 94, 92), (14, 13, 67, 68), (35, 34, 88, 89), (39, 37, 91, 93), (13, 12, 66, 67), (34, 33, 87, 88), (4, 53, 107, 58), (42, 41, 95, 96), (12, 11, 65, 66), (31, 30, 84, 85), (19, 38, 92, 73), (11, 10, 64, 65), (40, 39, 93, 94), (37, 24, 78, 91), (18, 23, 77, 72), (33, 32, 86, 87), (23, 22, 76, 77), (32, 31, 85, 86), (48, 1, 55, 102), (22, 21, 75, 76), (26, 18, 72, 80), (8, 52, 106, 62), (21, 20, 74, 75), (25, 0, 54, 79), (20, 19, 73, 74), (50, 49, 103, 104), (1, 9, 63, 55), (49, 48, 102, 103), (9, 8, 62, 63), (36, 47, 101, 90), (10, 17, 71, 64), (30, 29, 83, 84), (52, 7, 61, 106), (29, 28, 82, 83), (47, 46, 100, 101), (7, 6, 60, 61), (2, 16, 70, 56), (28, 27, 81, 82), (46, 45, 99, 100), (6, 5, 59, 60), (27, 26, 80, 81), (17, 44, 98, 71), (5, 4, 58, 59), (24, 25, 79, 78), (53, 3, 57, 107), (51, 2, 56, 105), (3, 51, 105, 57), (41, 36, 90, 95), (36, 35, 89, 90), (44, 43, 97, 98), (16, 15, 69, 70), (43, 42, 96, 97), (15, 14, 68, 69)])
me_cylinder_004.polygons.foreach_set('use_smooth', [True] * 53)
_uv = me_cylinder_004.uv_layers.new(name='UVMap')
_uv.uv.foreach_set('vector', [0.05045, 0.3833, 0.02827, 0.3418, 0.02827, 0.3418, 0.05045, 0.3833, 0.05045, 0.1167, 0.08029, 0.08029, 0.08029, 0.08029, 0.05045, 0.1167, 0.49, 0.25, 0.49, 0.25, 0.49, 0.25, 0.49, 0.25, 0.01461, 0.2968, 0.01, 0.25, 0.01, 0.25, 0.01461, 0.2968, 0.08029, 0.08029, 0.1167, 0.05045, 0.1167, 0.05045, 0.08029, 0.08029, 0.49, 0.25, 0.4854, 0.2968, 0.4854, 0.2968, 0.49, 0.25, 0.0, 0.0, 0.0, 0.0, 0.0, 0.0, 0.0, 0.0, 0.3833, 0.05045, 0.4197, 0.08029, 0.4197, 0.08029, 0.3833, 0.05045, 0.1167, 0.05045, 0.1582, 0.02827, 0.1582, 0.02827, 0.1167, 0.05045, 0.4717, 0.3418, 0.4496, 0.3833, 0.4496, 0.3833, 0.4717, 0.3418, 0.05045, 0.3833, 0.05045, 0.3833, 0.05045, 0.3833, 0.05045, 0.3833, 0.1582, 0.02827, 0.2032, 0.01461, 0.2032, 0.01461, 0.1582, 0.02827, 0.02827, 0.3418, 0.01461, 0.2968, 0.01461, 0.2968, 0.02827, 0.3418, 0.01, 0.25, 0.01, 0.25, 0.01, 0.25, 0.01, 0.25, 0.0, 0.0, 0.0, 0.0, 0.0, 0.0, 0.0, 0.0, 0.49, 0.25, 0.4854, 0.2968, 0.4854, 0.2968, 0.49, 0.25, 0.0, 0.0, 0.0, 0.0, 0.0, 0.0, 0.0, 0.0, 0.4854, 0.2968, 0.4717, 0.3418, 0.4717, 0.3418, 0.4854, 0.2968, 0.2968, 0.4854, 0.25, 0.49, 0.25, 0.49, 0.2968, 0.4854, 0.0, 0.0, 0.0, 0.0, 0.0, 0.0, 0.0, 0.0, 0.0, 0.0, 0.0, 0.0, 0.0, 0.0, 0.0, 0.0, 0.0, 0.0, 0.0, 0.0, 0.0, 0.0, 0.0, 0.0, 0.0, 0.0, 0.0, 0.0, 0.0, 0.0, 0.0, 0.0, 0.3833, 0.4496, 0.3833, 0.4496, 0.3833, 0.4496, 0.3833, 0.4496, 0.08029, 0.4197, 0.05045, 0.3833, 0.05045, 0.3833, 0.08029, 0.4197, 0.3833, 0.4496, 0.3418, 0.4717, 0.3418, 0.4717, 0.3833, 0.4496, 0.25, 0.49, 0.2032, 0.4854, 0.2032, 0.4854, 0.25, 0.49, 0.3418, 0.4717, 0.2968, 0.4854, 0.2968, 0.4854, 0.3418, 0.4717, 0.2032, 0.4854, 0.1582, 0.4717, 0.1582, 0.4717, 0.2032, 0.4854, 0.4854, 0.2968, 0.4854, 0.2968, 0.4854, 0.2968, 0.4854, 0.2968, 0.2032, 0.01461, 0.25, 0.01, 0.25, 0.01, 0.2032, 0.01461, 0.4496, 0.3833, 0.4197, 0.4197, 0.4197, 0.4197, 0.4496, 0.3833, 0.0, 0.0, 0.0, 0.0, 0.0, 0.0, 0.0, 0.0, 0.4197, 0.4197, 0.3833, 0.4496, 0.3833, 0.4496, 0.4197, 0.4197, 0.4854, 0.2968, 0.49, 0.25, 0.49, 0.25, 0.4854, 0.2968, 0.0, 0.0, 0.0, 0.0, 0.0, 0.0, 0.0, 0.0, 0.01, 0.25, 0.01461, 0.2032, 0.01461, 0.2032, 0.01, 0.25, 0.3833, 0.4496, 0.3418, 0.4717, 0.3418, 0.4717, 0.3833, 0.4496, 0.49, 0.25, 0.49, 0.25, 0.49, 0.25, 0.49, 0.25, 0.0, 0.0, 0.0, 0.0, 0.0, 0.0, 0.0, 0.0, 0.0, 0.0, 0.0, 0.0, 0.0, 0.0, 0.0, 0.0, 0.25, 0.01, 0.2968, 0.01461, 0.2968, 0.01461, 0.25, 0.01, 0.0, 0.0, 0.0, 0.0, 0.0, 0.0, 0.0, 0.0, 0.01, 0.25, 0.01461, 0.2032, 0.01461, 0.2032, 0.01, 0.25, 0.0, 0.0, 0.0, 0.0, 0.0, 0.0, 0.0, 0.0, 0.01231, 0.2734, 0.01, 0.25, 0.01, 0.25, 0.01231, 0.2734, 0.01461, 0.2968, 0.01231, 0.2734, 0.01231, 0.2734, 0.01461, 0.2968, 0.4197, 0.08029, 0.4496, 0.1167, 0.4496, 0.1167, 0.4197, 0.08029, 0.4854, 0.2968, 0.49, 0.25, 0.49, 0.25, 0.4854, 0.2968, 0.2968, 0.01461, 0.3418, 0.02827, 0.3418, 0.02827, 0.2968, 0.01461, 0.01461, 0.2032, 0.02827, 0.1582, 0.02827, 0.1582, 0.01461, 0.2032, 0.3418, 0.02827, 0.3833, 0.05045, 0.3833, 0.05045, 0.3418, 0.02827, 0.02827, 0.1582, 0.05045, 0.1167, 0.05045, 0.1167, 0.02827, 0.1582])
me_cylinder_004.materials.append(mat_material)
me_cylinder_004.update()
me_cylinder_005 = bpy.data.meshes.new('Cylinder.005')
me_cylinder_005.from_pydata([(1.27, 1.183, 1.325), (0.6746, 1.064, 1.325), (-0.3592, 0.5184, 1.325), (-0.4515, 0.4426, 1.325), (-0.5273, 0.3503, 1.325), (-0.5837, 0.2449, 1.325), (-0.2859, 0.5349, 1.325), (-0.5804, 0.1761, 1.325), (1.031, 1.306, 1.325), (0.9019, 1.287, 1.325), (0.8014, 1.255, 1.325), (0.7097, 1.2, 1.325), (1.159, 1.302, 1.325), (1.27, 1.183, 1.603), (0.6746, 1.064, 1.603), (-0.3592, 0.5184, 1.603), (-0.4515, 0.4426, 1.603), (-0.5273, 0.3503, 1.603), (-0.5837, 0.2449, 1.603), (-0.2859, 0.5349, 1.603), (-0.5804, 0.1761, 1.603), (1.031, 1.306, 1.603), (0.9019, 1.287, 1.603), (0.8014, 1.255, 1.603), (0.7097, 1.2, 1.603), (1.159, 1.302, 1.603)], [], [(18, 17, 4, 5), (0, 12, 25, 13), (11, 1, 14, 24), (21, 25, 12, 8), (24, 23, 10, 11), (23, 22, 9, 10), (22, 21, 8, 9), (6, 2, 15, 19), (16, 15, 2, 3), (5, 7, 20, 18), (17, 16, 3, 4)])
me_cylinder_005.polygons.foreach_set('use_smooth', [True] * 11)
_uv = me_cylinder_005.uv_layers.new(name='UVMap')
_uv.uv.foreach_set('vector', [0.02827, 0.3418, 0.05045, 0.3833, 0.05045, 0.3833, 0.02827, 0.3418, 0.0, 0.0, 0.0, 0.0, 0.0, 0.0, 0.0, 0.0, 0.0, 0.0, 0.0, 0.0, 0.0, 0.0, 0.0, 0.0, 0.25, 0.49, 0.2968, 0.4854, 0.2968, 0.4854, 0.25, 0.49, 0.1167, 0.4496, 0.1582, 0.4717, 0.1582, 0.4717, 0.1167, 0.4496, 0.1582, 0.4717, 0.2032, 0.4854, 0.2032, 0.4854, 0.1582, 0.4717, 0.2032, 0.4854, 0.25, 0.49, 0.25, 0.49, 0.2032, 0.4854, 0.0, 0.0, 0.0, 0.0, 0.0, 0.0, 0.0, 0.0, 0.08029, 0.4197, 0.1167, 0.4496, 0.1167, 0.4496, 0.08029, 0.4197, 0.0, 0.0, 0.0, 0.0, 0.0, 0.0, 0.0, 0.0, 0.05045, 0.3833, 0.08029, 0.4197, 0.08029, 0.4197, 0.05045, 0.3833])
me_cylinder_005.materials.append(mat_material_003)
me_cylinder_005.update()
me_cylinder_006 = bpy.data.meshes.new('Cylinder.006')
me_cylinder_006.from_pydata([(0.5978, -0.1189, 1.603), (0.5631, -0.2332, 1.603), (0.6099, -0.1423, 1.603)], [], [(0, 1, 2)])
me_cylinder_006.polygons.foreach_set('use_smooth', [True] * 1)
_uv = me_cylinder_006.uv_layers.new(name='UVMap')
_uv.uv.foreach_set('vector', [0.4854, 0.2032, 0.4717, 0.1582, 0.4854, 0.2032])
me_cylinder_006.materials.append(mat_material)
me_cylinder_006.update()
me_cylinder_007 = bpy.data.meshes.new('Cylinder.007')
me_cylinder_007.from_pydata([(1.27, 1.183, 1.0), (0.6746, 1.064, 1.0), (1.27, 1.183, 1.289), (0.6746, 1.064, 1.289), (-0.3592, 0.5184, 1.289), (-0.4515, 0.4426, 1.289), (-0.5273, 0.3503, 1.289), (-0.5837, 0.2449, 1.289), (-0.3592, 0.5184, 1.0), (-0.4515, 0.4426, 1.0), (-0.5273, 0.3503, 1.0), (-0.5837, 0.2449, 1.0), (-0.2859, 0.5349, 1.289), (-0.2859, 0.5349, 1.0), (-0.5804, 0.1761, 1.289), (1.031, 1.306, 1.289), (-0.5804, 0.1761, 1.0), (0.9019, 1.287, 1.289), (0.8014, 1.255, 1.289), (0.7097, 1.2, 1.289), (1.159, 1.302, 1.289), (1.031, 1.306, 1.0), (0.9019, 1.287, 1.0), (0.8014, 1.255, 1.0), (0.7097, 1.2, 1.0), (1.159, 1.302, 1.0)], [], [(6, 5, 9, 10), (5, 4, 8, 9), (17, 15, 21, 22), (7, 6, 10, 11), (18, 17, 22, 23), (19, 18, 23, 24), (15, 20, 25, 21), (14, 7, 11, 16), (4, 12, 13, 8), (20, 2, 0, 25), (3, 19, 24, 1)])
me_cylinder_007.polygons.foreach_set('use_smooth', [True] * 11)
_uv = me_cylinder_007.uv_layers.new(name='UVMap')
_uv.uv.foreach_set('vector', [0.05045, 0.3833, 0.08029, 0.4197, 0.08029, 0.4197, 0.05045, 0.3833, 0.08029, 0.4197, 0.1167, 0.4496, 0.1167, 0.4496, 0.08029, 0.4197, 0.2032, 0.4854, 0.25, 0.49, 0.25, 0.49, 0.2032, 0.4854, 0.02827, 0.3418, 0.05045, 0.3833, 0.05045, 0.3833, 0.02827, 0.3418, 0.1582, 0.4717, 0.2032, 0.4854, 0.2032, 0.4854, 0.1582, 0.4717, 0.1167, 0.4496, 0.1582, 0.4717, 0.1582, 0.4717, 0.1167, 0.4496, 0.25, 0.49, 0.2968, 0.4854, 0.2968, 0.4854, 0.25, 0.49, 0.02827, 0.3418, 0.05045, 0.3833, 0.05045, 0.3833, 0.02827, 0.3418, 0.08029, 0.4197, 0.1167, 0.4496, 0.1167, 0.4496, 0.08029, 0.4197, 0.25, 0.49, 0.2968, 0.4854, 0.2968, 0.4854, 0.25, 0.49, 0.25, 0.49, 0.2968, 0.4854, 0.2968, 0.4854, 0.25, 0.49])
me_cylinder_007.materials.append(mat_material_003)
me_cylinder_007.update()
me_cylinder_008 = bpy.data.meshes.new('Cylinder.008')
me_cylinder_008.from_pydata([(-0.6507, 0.1027, 1.0), (-0.6042, 0.2565, 1.0), (-0.5479, 0.3619, 1.0), (-0.4721, 0.4543, 1.0), (-0.3797, 0.5301, 1.0), (-0.2634, 0.6028, 1.0), (1.001, 1.388, 1.0), (0.5764, 1.202, 1.0), (0.6619, 1.268, 1.0), (0.7509, 1.327, 1.0), (0.8493, 1.361, 1.0), (1.151, 1.389, 1.0), (1.305, 1.355, 1.0), (-0.3216, 0.5665, 1.0), (-0.6275, 0.1796, 1.0), (-0.6507, 0.1027, 1.025), (-0.6042, 0.2565, 1.025), (-0.5479, 0.3619, 1.025), (-0.4721, 0.4543, 1.025), (-0.3797, 0.5301, 1.025), (-0.2634, 0.6028, 1.025), (1.001, 1.388, 1.025), (0.5764, 1.202, 1.025), (0.6619, 1.268, 1.025), (0.7509, 1.327, 1.025), (0.8493, 1.361, 1.025), (1.151, 1.389, 1.025), (1.305, 1.355, 1.025), (-0.3216, 0.5665, 1.025), (-0.6275, 0.1796, 1.025)], [], [(11, 6, 21, 26), (8, 7, 22, 23), (5, 13, 28, 20), (2, 1, 16, 17), (9, 8, 23, 24), (3, 2, 17, 18), (10, 9, 24, 25), (4, 3, 18, 19), (6, 10, 25, 21), (13, 4, 19, 28), (1, 14, 29, 16), (12, 11, 26, 27), (14, 0, 15, 29)])
me_cylinder_008.polygons.foreach_set('use_smooth', [True] * 13)
_uv = me_cylinder_008.uv_layers.new(name='UVMap')
_uv.uv.foreach_set('vector', [0.2968, 0.4854, 0.25, 0.49, 0.25, 0.49, 0.2968, 0.4854, 0.1167, 0.4496, 0.08029, 0.4197, 0.08029, 0.4197, 0.1167, 0.4496, 0.1582, 0.4717, 0.1374, 0.4606, 0.1374, 0.4606, 0.1582, 0.4717, 0.05045, 0.3833, 0.02827, 0.3418, 0.02827, 0.3418, 0.05045, 0.3833, 0.1582, 0.4717, 0.1167, 0.4496, 0.1167, 0.4496, 0.1582, 0.4717, 0.08029, 0.4197, 0.05045, 0.3833, 0.05045, 0.3833, 0.08029, 0.4197, 0.2032, 0.4854, 0.1582, 0.4717, 0.1582, 0.4717, 0.2032, 0.4854, 0.1167, 0.4496, 0.08029, 0.4197, 0.08029, 0.4197, 0.1167, 0.4496, 0.25, 0.49, 0.2032, 0.4854, 0.2032, 0.4854, 0.25, 0.49, 0.1374, 0.4606, 0.1167, 0.4496, 0.1167, 0.4496, 0.1374, 0.4606, 0.02827, 0.3418, 0.02144, 0.3193, 0.02144, 0.3193, 0.02827, 0.3418, 0.3418, 0.4717, 0.2968, 0.4854, 0.2968, 0.4854, 0.3418, 0.4717, 0.02144, 0.3193, 0.01461, 0.2968, 0.01461, 0.2968, 0.02144, 0.3193])
me_cylinder_008.materials.append(mat_material_002)
me_cylinder_008.update()

# ---- objects
ob_light = bpy.data.objects.new('Light', light_light)
ob_camera = bpy.data.objects.new('Camera', cam_camera)
ob_cylinder_001 = bpy.data.objects.new('Cylinder.001', me_cylinder_001)
ob_cylinder_002 = bpy.data.objects.new('Cylinder.002', me_cylinder_002)
ob_cylinder_003 = bpy.data.objects.new('Cylinder.003', me_cylinder_003)
ob_cylinder_004 = bpy.data.objects.new('Cylinder.004', me_cylinder_004)
ob_cylinder_005 = bpy.data.objects.new('Cylinder.005', me_cylinder_005)
ob_cylinder_006 = bpy.data.objects.new('Cylinder.006', me_cylinder_006)
ob_cylinder_007 = bpy.data.objects.new('Cylinder.007', me_cylinder_007)
ob_cylinder_008 = bpy.data.objects.new('Cylinder.008', me_cylinder_008)

# ---- transforms, parenting, visibility, modifiers, constraints
ob_light.location = (4.076, 1.005, 5.904)
ob_light.rotation_euler = (0.6503, 0.05522, 1.866)
ob_light.lock_rotations_4d = False
ob_light.empty_display_type = 'ARROWS'
ob_light.color = (0.0, 0.0, 0.0, 0.0)
ob_light.lineart.crease_threshold = 0.0
ob_camera.location = (7.359, -6.926, 4.958)
ob_camera.rotation_euler = (1.109, 0.0, 0.8149)
ob_camera.lock_rotations_4d = False
ob_camera.empty_display_type = 'ARROWS'
ob_camera.color = (0.0, 0.0, 0.0, 0.0)
ob_camera.display_type = 'WIRE'
ob_camera.lineart.crease_threshold = 0.0
ob_cylinder_001.location = (-4.808, -0.255, 0.32)
ob_cylinder_001.scale = (1.114, 1.114, 1.114)
_m = ob_cylinder_001.modifiers.new('Smooth by Angle', 'NODES')
_m.node_group = ng_smooth_by_angle
_m.use_pin_to_last = True
_m.show_group_selector = False
ob_cylinder_002.location = (-4.808, -0.255, 0.32)
ob_cylinder_002.scale = (1.114, 1.114, 1.114)
_m = ob_cylinder_002.modifiers.new('Solidify', 'SOLIDIFY')
_m.thickness = 0.0
_m = ob_cylinder_002.modifiers.new('Smooth by Angle', 'NODES')
_m.node_group = ng_smooth_by_angle
_m.use_pin_to_last = True
_m.show_group_selector = False
ob_cylinder_003.location = (-4.808, -0.255, 0.32)
ob_cylinder_003.scale = (1.114, 1.114, 1.114)
_m = ob_cylinder_003.modifiers.new('Solidify', 'SOLIDIFY')
_m.thickness = 0.05
_m = ob_cylinder_003.modifiers.new('Smooth by Angle', 'NODES')
_m.node_group = ng_smooth_by_angle
_m.use_pin_to_last = True
_m.show_group_selector = False
ob_cylinder_004.location = (-4.808, -0.255, 0.32)
ob_cylinder_004.scale = (1.114, 1.114, 1.114)
_m = ob_cylinder_004.modifiers.new('Smooth by Angle', 'NODES')
_m.node_group = ng_smooth_by_angle
_m.use_pin_to_last = True
_m.show_group_selector = False
ob_cylinder_005.location = (-4.808, -0.255, 0.32)
ob_cylinder_005.scale = (1.114, 1.114, 1.114)
_m = ob_cylinder_005.modifiers.new('Solidify', 'SOLIDIFY')
_m.thickness = 0.0
_m = ob_cylinder_005.modifiers.new('Smooth by Angle', 'NODES')
_m.node_group = ng_smooth_by_angle
_m.use_pin_to_last = True
_m.show_group_selector = False
ob_cylinder_006.location = (-4.808, -0.255, 0.32)
ob_cylinder_006.scale = (1.114, 1.114, 1.114)
_m = ob_cylinder_006.modifiers.new('Solidify', 'SOLIDIFY')
_m.thickness = 0.0
_m = ob_cylinder_006.modifiers.new('Smooth by Angle', 'NODES')
_m.node_group = ng_smooth_by_angle
_m.use_pin_to_last = True
_m.show_group_selector = False
ob_cylinder_007.location = (-4.808, -0.255, 0.32)
ob_cylinder_007.scale = (1.114, 1.114, 1.114)
_m = ob_cylinder_007.modifiers.new('Smooth by Angle', 'NODES')
_m.node_group = ng_smooth_by_angle
_m.use_pin_to_last = True
_m.show_group_selector = False
ob_cylinder_008.location = (-4.808, -0.255, 0.32)
ob_cylinder_008.scale = (1.114, 1.114, 1.114)
_m = ob_cylinder_008.modifiers.new('Smooth by Angle', 'NODES')
_m.node_group = ng_smooth_by_angle
_m.use_pin_to_last = True
_m.show_group_selector = False

# ---- collection membership
col_collection.objects.link(ob_light)
col_collection.objects.link(ob_camera)
col_collection.objects.link(ob_cylinder_001)
col_collection.objects.link(ob_cylinder_002)
col_collection.objects.link(ob_cylinder_003)
col_collection.objects.link(ob_cylinder_004)
col_collection.objects.link(ob_cylinder_005)
col_collection.objects.link(ob_cylinder_006)
col_collection.objects.link(ob_cylinder_007)
col_collection.objects.link(ob_cylinder_008)

# ---- scene / render settings (as saved in the file)
scene.camera = ob_camera
scene.frame_start = 1; scene.frame_end = 250; scene.frame_set(1)
scene.render.engine = 'BLENDER_EEVEE_NEXT'
bpy.context.view_layer.update()
